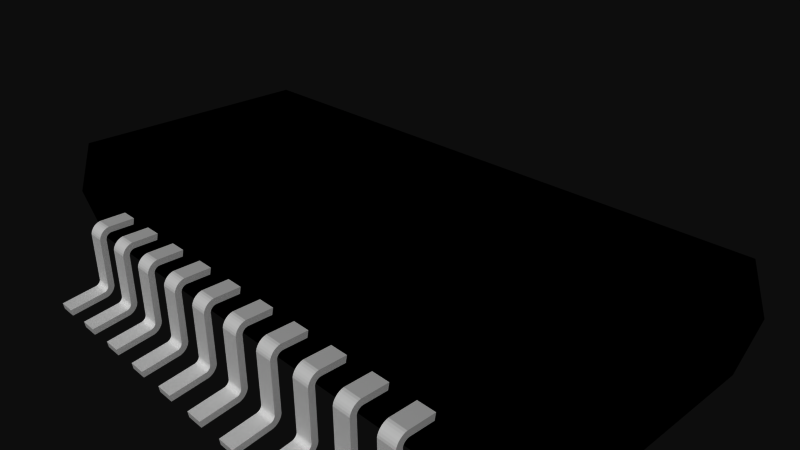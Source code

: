 # Source: ft231xs.blend  (saved by Blender 2.72.0; exported with 4.5.12 LTS)
import bpy
from mathutils import Matrix  # noqa: F401  (used for matrix-valued properties, if any)

bpy.ops.wm.read_factory_settings(use_empty=True)
scene = bpy.context.scene
scene.name = 'Scene'

# ---- collections
col_collection_1 = bpy.data.collections.new('Collection 1'); scene.collection.children.link(col_collection_1)

# ---- materials (node trees are filled in below, after node groups)
mat_pads = bpy.data.materials.new('pads')
mat_pads.alpha_threshold = 0.0
mat_pads.use_transparent_shadow = False
mat_pads.roughness = 0.5
mat_ic = bpy.data.materials.new('ic')
mat_ic.alpha_threshold = 0.0
mat_ic.use_transparent_shadow = False
mat_ic.diffuse_color = (0.0, 0.0, 0.0, 1.0)
mat_ic.specular_color = (0.1333, 0.1333, 0.1333)
mat_ic.roughness = 0.5

# ---- material node trees

# ---- world
world_world = bpy.data.worlds.new('World'); scene.world = world_world
world_world.color = (0.05088, 0.05088, 0.05088)
world_world.use_sun_shadow = False
world_world.sun_shadow_jitter_overblur = 0.0
world_world.cycles.sampling_method = 'MANUAL'
world_world.cycles.sample_map_resolution = 256

# ---- cameras
cam_camera = bpy.data.cameras.new('Camera')
cam_camera.clip_end = 100.0
cam_camera.lens = 35.0
cam_camera.sensor_width = 32.0
cam_camera.sensor_height = 18.0
cam_camera.ortho_scale = 7.314
cam_camera.dof.focus_distance = 0.0
cam_camera.dof.aperture_fstop = 128.0

# ---- meshes
me_ft231xs = bpy.data.meshes.new('ft231xs')
me_ft231xs.from_pydata([(-0.1905, -0.7104, 2.465), (-0.1905, -0.7964, 2.438), (-0.1905, -0.7051, 2.452), (-0.1905, -0.7859, 2.412), (-0.1905, -0.6978, 2.439), (-0.1905, -0.7713, 2.387), (-0.1905, -0.6887, 2.428), (-0.1905, -0.7529, 2.365), (-0.1905, -0.6779, 2.419), (-0.1905, -0.7313, 2.347), (-0.1905, -0.6657, 2.411), (-0.1905, -0.7071, 2.331), (-0.1905, -0.6525, 2.406), (-0.1905, -0.6807, 2.32), (-0.1905, -0.6387, 2.403), (-0.1905, -0.6529, 2.314), (-0.1905, -0.781, 2.959), (-0.1905, -0.8701, 2.946), (-0.4445, -0.6387, 2.403), (-0.4445, -0.6529, 2.314), (-0.4445, -0.6525, 2.406), (-0.4445, -0.6807, 2.32), (-0.4445, -0.6657, 2.411), (-0.4445, -0.7071, 2.331), (-0.4445, -0.6779, 2.419), (-0.4445, -0.7313, 2.347), (-0.4445, -0.6887, 2.428), (-0.4445, -0.7529, 2.365), (-0.4445, -0.6978, 2.439), (-0.4445, -0.7713, 2.387), (-0.4445, -0.7051, 2.452), (-0.4445, -0.7859, 2.412), (-0.4445, -0.7104, 2.465), (-0.4445, -0.7964, 2.438), (-0.1905, 0.1208, 2.221), (-0.1905, 0.1195, 2.237), (-0.1905, 0.2081, 2.253), (-0.1905, 0.1154, 2.252), (-0.1905, 0.2, 2.283), (-0.1905, 0.1088, 2.266), (-0.1905, 0.1867, 2.311), (-0.1905, 0.09977, 2.279), (-0.1905, 0.1687, 2.337), (-0.1905, 0.08867, 2.29), (-0.1905, 0.1465, 2.359), (-0.1905, 0.07582, 2.299), (-0.1905, 0.1208, 2.377), (-0.1905, 0.0616, 2.306), (-0.1905, 0.09239, 2.391), (-0.1905, 0.04645, 2.31), (-0.1905, 0.06208, 2.399), (-0.4445, 0.04645, 2.31), (-0.4445, 0.06208, 2.399), (-0.4445, 0.0616, 2.306), (-0.4445, 0.09239, 2.391), (-0.4445, 0.07582, 2.299), (-0.4445, 0.1208, 2.377), (-0.4445, 0.08867, 2.29), (-0.4445, 0.1465, 2.359), (-0.4445, 0.09977, 2.279), (-0.4445, 0.1687, 2.337), (-0.4445, 0.1088, 2.266), (-0.4445, 0.1867, 2.311), (-0.4445, 0.1154, 2.252), (-0.4445, 0.2, 2.283), (-0.4445, 0.1195, 2.237), (-0.4445, 0.2081, 2.253), (-0.4445, 0.1208, 2.221), (-0.4445, 0.2108, 1.805), (-0.4445, 0.1208, 1.805), (-0.4445, -0.781, 2.959), (-0.4445, -0.8701, 2.946), (-0.1905, 0.1208, 1.805), (-0.1905, 0.2108, 1.805), (0.4445, -0.7104, 2.465), (0.4445, -0.7964, 2.438), (0.4445, -0.7051, 2.452), (0.4445, -0.7859, 2.412), (0.4445, -0.6978, 2.439), (0.4445, -0.7713, 2.387), (0.4445, -0.6887, 2.428), (0.4445, -0.7529, 2.365), (0.4445, -0.6779, 2.419), (0.4445, -0.7313, 2.347), (0.4445, -0.6657, 2.411), (0.4445, -0.7071, 2.331), (0.4445, -0.6525, 2.406), (0.4445, -0.6807, 2.32), (0.4445, -0.6387, 2.403), (0.4445, -0.6529, 2.314), (0.4445, -0.781, 2.959), (0.4445, -0.8701, 2.946), (0.1905, -0.6387, 2.403), (0.1905, -0.6529, 2.314), (0.1905, -0.6525, 2.406), (0.1905, -0.6807, 2.32), (0.1905, -0.6657, 2.411), (0.1905, -0.7071, 2.331), (0.1905, -0.6779, 2.419), (0.1905, -0.7313, 2.347), (0.1905, -0.6887, 2.428), (0.1905, -0.7529, 2.365), (0.1905, -0.6978, 2.439), (0.1905, -0.7713, 2.387), (0.1905, -0.7051, 2.452), (0.1905, -0.7859, 2.412), (0.1905, -0.7104, 2.465), (0.1905, -0.7964, 2.438), (0.4445, 0.1208, 2.221), (0.4445, 0.1195, 2.237), (0.4445, 0.2081, 2.253), (0.4445, 0.1154, 2.252), (0.4445, 0.2, 2.283), (0.4445, 0.1088, 2.266), (0.4445, 0.1867, 2.311), (0.4445, 0.09977, 2.279), (0.4445, 0.1687, 2.337), (0.4445, 0.08867, 2.29), (0.4445, 0.1465, 2.359), (0.4445, 0.07582, 2.299), (0.4445, 0.1208, 2.377), (0.4445, 0.0616, 2.306), (0.4445, 0.09239, 2.391), (0.4445, 0.04645, 2.31), (0.4445, 0.06208, 2.399), (0.1905, 0.04645, 2.31), (0.1905, 0.06208, 2.399), (0.1905, 0.0616, 2.306), (0.1905, 0.09239, 2.391), (0.1905, 0.07582, 2.299), (0.1905, 0.1208, 2.377), (0.1905, 0.08867, 2.29), (0.1905, 0.1465, 2.359), (0.1905, 0.09977, 2.279), (0.1905, 0.1687, 2.337), (0.1905, 0.1088, 2.266), (0.1905, 0.1867, 2.311), (0.1905, 0.1154, 2.252), (0.1905, 0.2, 2.283), (0.1905, 0.1195, 2.237), (0.1905, 0.2081, 2.253), (0.1905, 0.1208, 2.221), (0.1905, 0.2108, 1.805), (0.1905, 0.1208, 1.805), (0.1905, -0.781, 2.959), (0.1905, -0.8701, 2.946), (0.4445, 0.1208, 1.805), (0.4445, 0.2108, 1.805), (1.079, -0.7104, 2.465), (1.079, -0.7964, 2.438), (1.079, -0.7051, 2.452), (1.079, -0.7859, 2.412), (1.079, -0.6978, 2.439), (1.079, -0.7713, 2.387), (1.079, -0.6887, 2.428), (1.079, -0.7529, 2.365), (1.079, -0.6779, 2.419), (1.079, -0.7313, 2.347), (1.079, -0.6657, 2.411), (1.079, -0.7071, 2.331), (1.079, -0.6525, 2.406), (1.079, -0.6807, 2.32), (1.079, -0.6387, 2.403), (1.079, -0.6529, 2.314), (1.079, -0.781, 2.959), (1.079, -0.8701, 2.946), (0.8255, -0.6387, 2.403), (0.8255, -0.6529, 2.314), (0.8255, -0.6525, 2.406), (0.8255, -0.6807, 2.32), (0.8255, -0.6657, 2.411), (0.8255, -0.7071, 2.331), (0.8255, -0.6779, 2.419), (0.8255, -0.7313, 2.347), (0.8255, -0.6887, 2.428), (0.8255, -0.7529, 2.365), (0.8255, -0.6978, 2.439), (0.8255, -0.7713, 2.387), (0.8255, -0.7051, 2.452), (0.8255, -0.7859, 2.412), (0.8255, -0.7104, 2.465), (0.8255, -0.7964, 2.438), (1.079, 0.1208, 2.221), (1.079, 0.1195, 2.237), (1.079, 0.2081, 2.253), (1.079, 0.1154, 2.252), (1.079, 0.2, 2.283), (1.079, 0.1088, 2.266), (1.079, 0.1867, 2.311), (1.079, 0.09977, 2.279), (1.079, 0.1687, 2.337), (1.079, 0.08867, 2.29), (1.079, 0.1465, 2.359), (1.079, 0.07582, 2.299), (1.079, 0.1208, 2.377), (1.079, 0.0616, 2.306), (1.079, 0.09239, 2.391), (1.079, 0.04645, 2.31), (1.079, 0.06208, 2.399), (0.8255, 0.04645, 2.31), (0.8255, 0.06208, 2.399), (0.8255, 0.0616, 2.306), (0.8255, 0.09239, 2.391), (0.8255, 0.07582, 2.299), (0.8255, 0.1208, 2.377), (0.8255, 0.08867, 2.29), (0.8255, 0.1465, 2.359), (0.8255, 0.09977, 2.279), (0.8255, 0.1687, 2.337), (0.8255, 0.1088, 2.266), (0.8255, 0.1867, 2.311), (0.8255, 0.1154, 2.252), (0.8255, 0.2, 2.283), (0.8255, 0.1195, 2.237), (0.8255, 0.2081, 2.253), (0.8255, 0.1208, 2.221), (0.8255, 0.2108, 1.805), (0.8255, 0.1208, 1.805), (0.8255, -0.781, 2.959), (0.8255, -0.8701, 2.946), (1.079, 0.1208, 1.805), (1.079, 0.2108, 1.805), (1.714, -0.7104, 2.465), (1.714, -0.7964, 2.438), (1.714, -0.7051, 2.452), (1.714, -0.7859, 2.412), (1.714, -0.6978, 2.439), (1.714, -0.7713, 2.387), (1.714, -0.6887, 2.428), (1.714, -0.7529, 2.365), (1.714, -0.6779, 2.419), (1.714, -0.7313, 2.347), (1.714, -0.6657, 2.411), (1.714, -0.7071, 2.331), (1.714, -0.6525, 2.406), (1.714, -0.6807, 2.32), (1.714, -0.6387, 2.403), (1.714, -0.6529, 2.314), (1.714, -0.781, 2.959), (1.714, -0.8701, 2.946), (1.46, -0.6387, 2.403), (1.46, -0.6529, 2.314), (1.46, -0.6525, 2.406), (1.46, -0.6807, 2.32), (1.46, -0.6657, 2.411), (1.46, -0.7071, 2.331), (1.46, -0.6779, 2.419), (1.46, -0.7313, 2.347), (1.46, -0.6887, 2.428), (1.46, -0.7529, 2.365), (1.46, -0.6978, 2.439), (1.46, -0.7713, 2.387), (1.46, -0.7051, 2.452), (1.46, -0.7859, 2.412), (1.46, -0.7104, 2.465), (1.46, -0.7964, 2.438), (1.714, 0.1208, 2.221), (1.714, 0.1195, 2.237), (1.714, 0.2081, 2.253), (1.714, 0.1154, 2.252), (1.714, 0.2, 2.283), (1.714, 0.1088, 2.266), (1.714, 0.1867, 2.311), (1.714, 0.09977, 2.279), (1.714, 0.1687, 2.337), (1.714, 0.08867, 2.29), (1.714, 0.1465, 2.359), (1.714, 0.07582, 2.299), (1.714, 0.1208, 2.377), (1.714, 0.0616, 2.306), (1.714, 0.09239, 2.391), (1.714, 0.04645, 2.31), (1.714, 0.06208, 2.399), (1.46, 0.04645, 2.31), (1.46, 0.06208, 2.399), (1.46, 0.0616, 2.306), (1.46, 0.09239, 2.391), (1.46, 0.07582, 2.299), (1.46, 0.1208, 2.377), (1.46, 0.08867, 2.29), (1.46, 0.1465, 2.359), (1.46, 0.09977, 2.279), (1.46, 0.1687, 2.337), (1.46, 0.1088, 2.266), (1.46, 0.1867, 2.311), (1.46, 0.1154, 2.252), (1.46, 0.2, 2.283), (1.46, 0.1195, 2.237), (1.46, 0.2081, 2.253), (1.46, 0.1208, 2.221), (1.46, 0.2108, 1.805), (1.46, 0.1208, 1.805), (1.46, -0.781, 2.959), (1.46, -0.8701, 2.946), (1.714, 0.1208, 1.805), (1.714, 0.2108, 1.805), (2.349, -0.7104, 2.465), (2.349, -0.7964, 2.438), (2.349, -0.7051, 2.452), (2.349, -0.7859, 2.412), (2.349, -0.6978, 2.439), (2.349, -0.7713, 2.387), (2.349, -0.6887, 2.428), (2.349, -0.7529, 2.365), (2.349, -0.6779, 2.419), (2.349, -0.7313, 2.347), (2.349, -0.6657, 2.411), (2.349, -0.7071, 2.331), (2.349, -0.6525, 2.406), (2.349, -0.6807, 2.32), (2.349, -0.6387, 2.403), (2.349, -0.6529, 2.314), (2.349, -0.781, 2.959), (2.349, -0.8701, 2.946), (2.095, -0.6387, 2.403), (2.095, -0.6529, 2.314), (2.095, -0.6525, 2.406), (2.095, -0.6807, 2.32), (2.095, -0.6657, 2.411), (2.095, -0.7071, 2.331), (2.095, -0.6779, 2.419), (2.095, -0.7313, 2.347), (2.095, -0.6887, 2.428), (2.095, -0.7529, 2.365), (2.095, -0.6978, 2.439), (2.095, -0.7713, 2.387), (2.095, -0.7051, 2.452), (2.095, -0.7859, 2.412), (2.095, -0.7104, 2.465), (2.095, -0.7964, 2.438), (2.349, 0.1208, 2.221), (2.349, 0.1195, 2.237), (2.349, 0.2081, 2.253), (2.349, 0.1154, 2.252), (2.349, 0.2, 2.283), (2.349, 0.1088, 2.266), (2.349, 0.1867, 2.311), (2.349, 0.09977, 2.279), (2.349, 0.1687, 2.337), (2.349, 0.08867, 2.29), (2.349, 0.1465, 2.359), (2.349, 0.07582, 2.299), (2.349, 0.1208, 2.377), (2.349, 0.0616, 2.306), (2.349, 0.09239, 2.391), (2.349, 0.04645, 2.31), (2.349, 0.06208, 2.399), (2.095, 0.04645, 2.31), (2.095, 0.06208, 2.399), (2.095, 0.0616, 2.306), (2.095, 0.09239, 2.391), (2.095, 0.07582, 2.299), (2.095, 0.1208, 2.377), (2.095, 0.08867, 2.29), (2.095, 0.1465, 2.359), (2.095, 0.09977, 2.279), (2.095, 0.1687, 2.337), (2.095, 0.1088, 2.266), (2.095, 0.1867, 2.311), (2.095, 0.1154, 2.252), (2.095, 0.2, 2.283), (2.095, 0.1195, 2.237), (2.095, 0.2081, 2.253), (2.095, 0.1208, 2.221), (2.095, 0.2108, 1.805), (2.095, 0.1208, 1.805), (2.095, -0.781, 2.959), (2.095, -0.8701, 2.946), (2.349, 0.1208, 1.805), (2.349, 0.2108, 1.805), (2.984, -0.7104, 2.465), (2.984, -0.7964, 2.438), (2.984, -0.7051, 2.452), (2.984, -0.7859, 2.412), (2.984, -0.6978, 2.439), (2.984, -0.7713, 2.387), (2.984, -0.6887, 2.428), (2.984, -0.7529, 2.365), (2.984, -0.6779, 2.419), (2.984, -0.7313, 2.347), (2.984, -0.6657, 2.411), (2.984, -0.7071, 2.331), (2.984, -0.6525, 2.406), (2.984, -0.6807, 2.32), (2.984, -0.6387, 2.403), (2.984, -0.6529, 2.314), (2.984, -0.781, 2.959), (2.984, -0.8701, 2.946), (2.73, -0.6387, 2.403), (2.73, -0.6529, 2.314), (2.73, -0.6525, 2.406), (2.73, -0.6807, 2.32), (2.73, -0.6657, 2.411), (2.73, -0.7071, 2.331), (2.73, -0.6779, 2.419), (2.73, -0.7313, 2.347), (2.73, -0.6887, 2.428), (2.73, -0.7529, 2.365), (2.73, -0.6978, 2.439), (2.73, -0.7713, 2.387), (2.73, -0.7051, 2.452), (2.73, -0.7859, 2.412), (2.73, -0.7104, 2.465), (2.73, -0.7964, 2.438), (2.984, 0.1208, 2.221), (2.984, 0.1195, 2.237), (2.984, 0.2081, 2.253), (2.984, 0.1154, 2.252), (2.984, 0.2, 2.283), (2.984, 0.1088, 2.266), (2.984, 0.1867, 2.311), (2.984, 0.09977, 2.279), (2.984, 0.1687, 2.337), (2.984, 0.08867, 2.29), (2.984, 0.1465, 2.359), (2.984, 0.07582, 2.299), (2.984, 0.1208, 2.377), (2.984, 0.0616, 2.306), (2.984, 0.09239, 2.391), (2.984, 0.04645, 2.31), (2.984, 0.06208, 2.399), (2.73, 0.04645, 2.31), (2.73, 0.06208, 2.399), (2.73, 0.0616, 2.306), (2.73, 0.09239, 2.391), (2.73, 0.07582, 2.299), (2.73, 0.1208, 2.377), (2.73, 0.08867, 2.29), (2.73, 0.1465, 2.359), (2.73, 0.09977, 2.279), (2.73, 0.1687, 2.337), (2.73, 0.1088, 2.266), (2.73, 0.1867, 2.311), (2.73, 0.1154, 2.252), (2.73, 0.2, 2.283), (2.73, 0.1195, 2.237), (2.73, 0.2081, 2.253), (2.73, 0.1208, 2.221), (2.73, 0.2108, 1.805), (2.73, 0.1208, 1.805), (2.73, -0.781, 2.959), (2.73, -0.8701, 2.946), (2.984, 0.1208, 1.805), (2.984, 0.2108, 1.805), (-0.8255, -0.7104, 2.465), (-0.8255, -0.7964, 2.438), (-0.8255, -0.7051, 2.452), (-0.8255, -0.7859, 2.412), (-0.8255, -0.6978, 2.439), (-0.8255, -0.7713, 2.387), (-0.8255, -0.6887, 2.428), (-0.8255, -0.7529, 2.365), (-0.8255, -0.6779, 2.419), (-0.8255, -0.7313, 2.347), (-0.8255, -0.6657, 2.411), (-0.8255, -0.7071, 2.331), (-0.8255, -0.6525, 2.406), (-0.8255, -0.6807, 2.32), (-0.8255, -0.6387, 2.403), (-0.8255, -0.6529, 2.314), (-0.8255, -0.781, 2.959), (-0.8255, -0.8701, 2.946), (-1.079, -0.6387, 2.403), (-1.079, -0.6529, 2.314), (-1.079, -0.6525, 2.406), (-1.079, -0.6807, 2.32), (-1.079, -0.6657, 2.411), (-1.079, -0.7071, 2.331), (-1.079, -0.6779, 2.419), (-1.079, -0.7313, 2.347), (-1.079, -0.6887, 2.428), (-1.079, -0.7529, 2.365), (-1.079, -0.6978, 2.439), (-1.079, -0.7713, 2.387), (-1.079, -0.7051, 2.452), (-1.079, -0.7859, 2.412), (-1.079, -0.7104, 2.465), (-1.079, -0.7964, 2.438), (-0.8255, 0.1208, 2.221), (-0.8255, 0.1195, 2.237), (-0.8255, 0.2081, 2.253), (-0.8255, 0.1154, 2.252), (-0.8255, 0.2, 2.283), (-0.8255, 0.1088, 2.266), (-0.8255, 0.1867, 2.311), (-0.8255, 0.09977, 2.279), (-0.8255, 0.1687, 2.337), (-0.8255, 0.08867, 2.29), (-0.8255, 0.1465, 2.359), (-0.8255, 0.07582, 2.299), (-0.8255, 0.1208, 2.377), (-0.8255, 0.0616, 2.306), (-0.8255, 0.09239, 2.391), (-0.8255, 0.04645, 2.31), (-0.8255, 0.06208, 2.399), (-1.079, 0.04645, 2.31), (-1.079, 0.06208, 2.399), (-1.079, 0.0616, 2.306), (-1.079, 0.09239, 2.391), (-1.079, 0.07582, 2.299), (-1.079, 0.1208, 2.377), (-1.079, 0.08867, 2.29), (-1.079, 0.1465, 2.359), (-1.079, 0.09977, 2.279), (-1.079, 0.1687, 2.337), (-1.079, 0.1088, 2.266), (-1.079, 0.1867, 2.311), (-1.079, 0.1154, 2.252), (-1.079, 0.2, 2.283), (-1.079, 0.1195, 2.237), (-1.079, 0.2081, 2.253), (-1.079, 0.1208, 2.221), (-1.079, 0.2108, 1.805), (-1.079, 0.1208, 1.805), (-1.079, -0.781, 2.959), (-1.079, -0.8701, 2.946), (-0.8255, 0.1208, 1.805), (-0.8255, 0.2108, 1.805), (-1.461, -0.7104, 2.465), (-1.461, -0.7964, 2.438), (-1.461, -0.7051, 2.452), (-1.461, -0.7859, 2.412), (-1.461, -0.6978, 2.439), (-1.461, -0.7713, 2.387), (-1.461, -0.6887, 2.428), (-1.461, -0.7529, 2.365), (-1.461, -0.6779, 2.419), (-1.461, -0.7313, 2.347), (-1.461, -0.6657, 2.411), (-1.461, -0.7071, 2.331), (-1.461, -0.6525, 2.406), (-1.461, -0.6807, 2.32), (-1.461, -0.6387, 2.403), (-1.461, -0.6529, 2.314), (-1.461, -0.781, 2.959), (-1.461, -0.8701, 2.946), (-1.715, -0.6387, 2.403), (-1.715, -0.6529, 2.314), (-1.715, -0.6525, 2.406), (-1.715, -0.6807, 2.32), (-1.715, -0.6657, 2.411), (-1.715, -0.7071, 2.331), (-1.715, -0.6779, 2.419), (-1.715, -0.7313, 2.347), (-1.715, -0.6887, 2.428), (-1.715, -0.7529, 2.365), (-1.715, -0.6978, 2.439), (-1.715, -0.7713, 2.387), (-1.715, -0.7051, 2.452), (-1.715, -0.7859, 2.412), (-1.715, -0.7104, 2.465), (-1.715, -0.7964, 2.438), (-1.461, 0.1208, 2.221), (-1.461, 0.1195, 2.237), (-1.461, 0.2081, 2.253), (-1.461, 0.1154, 2.252), (-1.461, 0.2, 2.283), (-1.461, 0.1088, 2.266), (-1.461, 0.1867, 2.311), (-1.461, 0.09977, 2.279), (-1.461, 0.1687, 2.337), (-1.461, 0.08867, 2.29), (-1.461, 0.1465, 2.359), (-1.461, 0.07582, 2.299), (-1.461, 0.1208, 2.377), (-1.461, 0.0616, 2.306), (-1.461, 0.09239, 2.391), (-1.461, 0.04645, 2.31), (-1.461, 0.06208, 2.399), (-1.715, 0.04645, 2.31), (-1.715, 0.06208, 2.399), (-1.715, 0.0616, 2.306), (-1.715, 0.09239, 2.391), (-1.715, 0.07582, 2.299), (-1.715, 0.1208, 2.377), (-1.715, 0.08867, 2.29), (-1.715, 0.1465, 2.359), (-1.715, 0.09977, 2.279), (-1.715, 0.1687, 2.337), (-1.715, 0.1088, 2.266), (-1.715, 0.1867, 2.311), (-1.715, 0.1154, 2.252), (-1.715, 0.2, 2.283), (-1.715, 0.1195, 2.237), (-1.715, 0.2081, 2.253), (-1.715, 0.1208, 2.221), (-1.715, 0.2108, 1.805), (-1.715, 0.1208, 1.805), (-1.715, -0.781, 2.959), (-1.715, -0.8701, 2.946), (-1.461, 0.1208, 1.805), (-1.461, 0.2108, 1.805), (-2.095, -0.7104, 2.465), (-2.095, -0.7964, 2.438), (-2.095, -0.7051, 2.452), (-2.095, -0.7859, 2.412), (-2.095, -0.6978, 2.439), (-2.095, -0.7713, 2.387), (-2.095, -0.6887, 2.428), (-2.095, -0.7529, 2.365), (-2.095, -0.6779, 2.419), (-2.095, -0.7313, 2.347), (-2.095, -0.6657, 2.411), (-2.095, -0.7071, 2.331), (-2.095, -0.6525, 2.406), (-2.095, -0.6807, 2.32), (-2.095, -0.6387, 2.403), (-2.095, -0.6529, 2.314), (-2.095, -0.781, 2.959), (-2.095, -0.8701, 2.946), (-2.35, -0.6387, 2.403), (-2.35, -0.6529, 2.314), (-2.35, -0.6525, 2.406), (-2.35, -0.6807, 2.32), (-2.35, -0.6657, 2.411), (-2.35, -0.7071, 2.331), (-2.35, -0.6779, 2.419), (-2.35, -0.7313, 2.347), (-2.35, -0.6887, 2.428), (-2.35, -0.7529, 2.365), (-2.35, -0.6978, 2.439), (-2.35, -0.7713, 2.387), (-2.35, -0.7051, 2.452), (-2.35, -0.7859, 2.412), (-2.35, -0.7104, 2.465), (-2.35, -0.7964, 2.438), (-2.095, 0.1208, 2.221), (-2.095, 0.1195, 2.237), (-2.095, 0.2081, 2.253), (-2.095, 0.1154, 2.252), (-2.095, 0.2, 2.283), (-2.095, 0.1088, 2.266), (-2.095, 0.1867, 2.311), (-2.095, 0.09977, 2.279), (-2.095, 0.1687, 2.337), (-2.095, 0.08867, 2.29), (-2.095, 0.1465, 2.359), (-2.095, 0.07582, 2.299), (-2.095, 0.1208, 2.377), (-2.095, 0.0616, 2.306), (-2.095, 0.09239, 2.391), (-2.095, 0.04645, 2.31), (-2.095, 0.06208, 2.399), (-2.35, 0.04645, 2.31), (-2.35, 0.06208, 2.399), (-2.35, 0.0616, 2.306), (-2.35, 0.09239, 2.391), (-2.35, 0.07582, 2.299), (-2.35, 0.1208, 2.377), (-2.35, 0.08867, 2.29), (-2.35, 0.1465, 2.359), (-2.35, 0.09977, 2.279), (-2.35, 0.1687, 2.337), (-2.35, 0.1088, 2.266), (-2.35, 0.1867, 2.311), (-2.35, 0.1154, 2.252), (-2.35, 0.2, 2.283), (-2.35, 0.1195, 2.237), (-2.35, 0.2081, 2.253), (-2.35, 0.1208, 2.221), (-2.35, 0.2108, 1.805), (-2.35, 0.1208, 1.805), (-2.35, -0.781, 2.959), (-2.35, -0.8701, 2.946), (-2.095, 0.1208, 1.805), (-2.095, 0.2108, 1.805), (-2.731, -0.7104, 2.465), (-2.731, -0.7964, 2.438), (-2.731, -0.7051, 2.452), (-2.731, -0.7859, 2.412), (-2.731, -0.6978, 2.439), (-2.731, -0.7713, 2.387), (-2.731, -0.6887, 2.428), (-2.731, -0.7529, 2.365), (-2.731, -0.6779, 2.419), (-2.731, -0.7313, 2.347), (-2.731, -0.6657, 2.411), (-2.731, -0.7071, 2.331), (-2.731, -0.6525, 2.406), (-2.731, -0.6807, 2.32), (-2.731, -0.6387, 2.403), (-2.731, -0.6529, 2.314), (-2.731, -0.781, 2.959), (-2.731, -0.8701, 2.946), (-2.984, -0.6387, 2.403), (-2.984, -0.6529, 2.314), (-2.984, -0.6525, 2.406), (-2.984, -0.6807, 2.32), (-2.984, -0.6657, 2.411), (-2.984, -0.7071, 2.331), (-2.984, -0.6779, 2.419), (-2.984, -0.7313, 2.347), (-2.984, -0.6887, 2.428), (-2.984, -0.7529, 2.365), (-2.984, -0.6978, 2.439), (-2.984, -0.7713, 2.387), (-2.984, -0.7051, 2.452), (-2.984, -0.7859, 2.412), (-2.984, -0.7104, 2.465), (-2.984, -0.7964, 2.438), (-2.731, 0.1208, 2.221), (-2.731, 0.1195, 2.237), (-2.731, 0.2081, 2.253), (-2.731, 0.1154, 2.252), (-2.731, 0.2, 2.283), (-2.731, 0.1088, 2.266), (-2.731, 0.1867, 2.311), (-2.731, 0.09977, 2.279), (-2.731, 0.1687, 2.337), (-2.731, 0.08867, 2.29), (-2.731, 0.1465, 2.359), (-2.731, 0.07582, 2.299), (-2.731, 0.1208, 2.377), (-2.731, 0.0616, 2.306), (-2.731, 0.09239, 2.391), (-2.731, 0.04645, 2.31), (-2.731, 0.06208, 2.399), (-2.984, 0.04645, 2.31), (-2.984, 0.06208, 2.399), (-2.984, 0.0616, 2.306), (-2.984, 0.09239, 2.391), (-2.984, 0.07582, 2.299), (-2.984, 0.1208, 2.377), (-2.984, 0.08867, 2.29), (-2.984, 0.1465, 2.359), (-2.984, 0.09977, 2.279), (-2.984, 0.1687, 2.337), (-2.984, 0.1088, 2.266), (-2.984, 0.1867, 2.311), (-2.984, 0.1154, 2.252), (-2.984, 0.2, 2.283), (-2.984, 0.1195, 2.237), (-2.984, 0.2081, 2.253), (-2.984, 0.1208, 2.221), (-2.984, 0.2108, 1.805), (-2.984, 0.1208, 1.805), (-2.984, -0.781, 2.959), (-2.984, -0.8701, 2.946), (-2.731, 0.1208, 1.805), (-2.731, 0.2108, 1.805), (-0.1905, -0.6387, -2.403), (-0.1905, -0.6529, -2.314), (-0.1905, -0.6525, -2.406), (-0.1905, -0.6807, -2.32), (-0.1905, -0.6657, -2.411), (-0.1905, -0.7071, -2.331), (-0.1905, -0.6779, -2.419), (-0.1905, -0.7313, -2.347), (-0.1905, -0.6887, -2.428), (-0.1905, -0.7529, -2.365), (-0.1905, -0.6978, -2.439), (-0.1905, -0.7713, -2.387), (-0.1905, -0.7051, -2.452), (-0.1905, -0.7859, -2.412), (-0.1905, -0.7104, -2.465), (-0.1905, -0.7964, -2.438), (-0.4445, -0.7104, -2.465), (-0.4445, -0.7964, -2.438), (-0.4445, -0.7051, -2.452), (-0.4445, -0.7859, -2.412), (-0.4445, -0.6978, -2.439), (-0.4445, -0.7713, -2.387), (-0.4445, -0.6887, -2.428), (-0.4445, -0.7529, -2.365), (-0.4445, -0.6779, -2.419), (-0.4445, -0.7313, -2.347), (-0.4445, -0.6657, -2.411), (-0.4445, -0.7071, -2.331), (-0.4445, -0.6525, -2.406), (-0.4445, -0.6807, -2.32), (-0.4445, -0.6387, -2.403), (-0.4445, -0.6529, -2.314), (-0.4445, -0.781, -2.959), (-0.4445, -0.8701, -2.946), (-0.1905, 0.04645, -2.31), (-0.1905, 0.06208, -2.399), (-0.1905, 0.0616, -2.306), (-0.1905, 0.09239, -2.391), (-0.1905, 0.07582, -2.299), (-0.1905, 0.1208, -2.377), (-0.1905, 0.08867, -2.29), (-0.1905, 0.1465, -2.359), (-0.1905, 0.09977, -2.279), (-0.1905, 0.1687, -2.337), (-0.1905, 0.1088, -2.266), (-0.1905, 0.1867, -2.311), (-0.1905, 0.1154, -2.252), (-0.1905, 0.2, -2.283), (-0.1905, 0.1195, -2.237), (-0.1905, 0.2081, -2.253), (-0.1905, 0.2108, -1.805), (-0.1905, 0.1208, -1.805), (-0.4445, 0.1195, -2.237), (-0.4445, 0.2081, -2.253), (-0.4445, 0.1154, -2.252), (-0.4445, 0.2, -2.283), (-0.4445, 0.1088, -2.266), (-0.4445, 0.1867, -2.311), (-0.4445, 0.09977, -2.279), (-0.4445, 0.1687, -2.337), (-0.4445, 0.08867, -2.29), (-0.4445, 0.1465, -2.359), (-0.4445, 0.07582, -2.299), (-0.4445, 0.1208, -2.377), (-0.4445, 0.0616, -2.306), (-0.4445, 0.09239, -2.391), (-0.4445, 0.04645, -2.31), (-0.4445, 0.06208, -2.399), (-0.4445, 0.1208, -1.805), (-0.4445, 0.2108, -1.805), (-0.1905, -0.8701, -2.946), (-0.1905, -0.781, -2.959), (-0.8255, -0.6387, -2.403), (-0.8255, -0.6529, -2.314), (-0.8255, -0.6525, -2.406), (-0.8255, -0.6807, -2.32), (-0.8255, -0.6657, -2.411), (-0.8255, -0.7071, -2.331), (-0.8255, -0.6779, -2.419), (-0.8255, -0.7313, -2.347), (-0.8255, -0.6887, -2.428), (-0.8255, -0.7529, -2.365), (-0.8255, -0.6978, -2.439), (-0.8255, -0.7713, -2.387), (-0.8255, -0.7051, -2.452), (-0.8255, -0.7859, -2.412), (-0.8255, -0.7104, -2.465), (-0.8255, -0.7964, -2.438), (-1.079, -0.7104, -2.465), (-1.079, -0.7964, -2.438), (-1.079, -0.7051, -2.452), (-1.079, -0.7859, -2.412), (-1.079, -0.6978, -2.439), (-1.079, -0.7713, -2.387), (-1.079, -0.6887, -2.428), (-1.079, -0.7529, -2.365), (-1.079, -0.6779, -2.419), (-1.079, -0.7313, -2.347), (-1.079, -0.6657, -2.411), (-1.079, -0.7071, -2.331), (-1.079, -0.6525, -2.406), (-1.079, -0.6807, -2.32), (-1.079, -0.6387, -2.403), (-1.079, -0.6529, -2.314), (-1.079, -0.781, -2.959), (-1.079, -0.8701, -2.946), (-0.8255, 0.04645, -2.31), (-0.8255, 0.06208, -2.399), (-0.8255, 0.0616, -2.306), (-0.8255, 0.09239, -2.391), (-0.8255, 0.07582, -2.299), (-0.8255, 0.1208, -2.377), (-0.8255, 0.08867, -2.29), (-0.8255, 0.1465, -2.359), (-0.8255, 0.09977, -2.279), (-0.8255, 0.1687, -2.337), (-0.8255, 0.1088, -2.266), (-0.8255, 0.1867, -2.311), (-0.8255, 0.1154, -2.252), (-0.8255, 0.2, -2.283), (-0.8255, 0.1195, -2.237), (-0.8255, 0.2081, -2.253), (-0.8255, 0.2108, -1.805), (-0.8255, 0.1208, -1.805), (-1.079, 0.1195, -2.237), (-1.079, 0.2081, -2.253), (-1.079, 0.1154, -2.252), (-1.079, 0.2, -2.283), (-1.079, 0.1088, -2.266), (-1.079, 0.1867, -2.311), (-1.079, 0.09977, -2.279), (-1.079, 0.1687, -2.337), (-1.079, 0.08867, -2.29), (-1.079, 0.1465, -2.359), (-1.079, 0.07582, -2.299), (-1.079, 0.1208, -2.377), (-1.079, 0.0616, -2.306), (-1.079, 0.09239, -2.391), (-1.079, 0.04645, -2.31), (-1.079, 0.06208, -2.399), (-1.079, 0.1208, -1.805), (-1.079, 0.2108, -1.805), (-0.8255, -0.8701, -2.946), (-0.8255, -0.781, -2.959), (-1.461, -0.6387, -2.403), (-1.461, -0.6529, -2.314), (-1.461, -0.6525, -2.406), (-1.461, -0.6807, -2.32), (-1.461, -0.6657, -2.411), (-1.461, -0.7071, -2.331), (-1.461, -0.6779, -2.419), (-1.461, -0.7313, -2.347), (-1.461, -0.6887, -2.428), (-1.461, -0.7529, -2.365), (-1.461, -0.6978, -2.439), (-1.461, -0.7713, -2.387), (-1.461, -0.7051, -2.452), (-1.461, -0.7859, -2.412), (-1.461, -0.7104, -2.465), (-1.461, -0.7964, -2.438), (-1.715, -0.7104, -2.465), (-1.715, -0.7964, -2.438), (-1.715, -0.7051, -2.452), (-1.715, -0.7859, -2.412), (-1.715, -0.6978, -2.439), (-1.715, -0.7713, -2.387), (-1.715, -0.6887, -2.428), (-1.715, -0.7529, -2.365), (-1.715, -0.6779, -2.419), (-1.715, -0.7313, -2.347), (-1.715, -0.6657, -2.411), (-1.715, -0.7071, -2.331), (-1.715, -0.6525, -2.406), (-1.715, -0.6807, -2.32), (-1.715, -0.6387, -2.403), (-1.715, -0.6529, -2.314), (-1.715, -0.781, -2.959), (-1.715, -0.8701, -2.946), (-1.461, 0.04645, -2.31), (-1.461, 0.06208, -2.399), (-1.461, 0.0616, -2.306), (-1.461, 0.09239, -2.391), (-1.461, 0.07582, -2.299), (-1.461, 0.1208, -2.377), (-1.461, 0.08867, -2.29), (-1.461, 0.1465, -2.359), (-1.461, 0.09977, -2.279), (-1.461, 0.1687, -2.337), (-1.461, 0.1088, -2.266), (-1.461, 0.1867, -2.311), (-1.461, 0.1154, -2.252), (-1.461, 0.2, -2.283), (-1.461, 0.1195, -2.237), (-1.461, 0.2081, -2.253), (-1.461, 0.2108, -1.805), (-1.461, 0.1208, -1.805), (-1.715, 0.1195, -2.237), (-1.715, 0.2081, -2.253), (-1.715, 0.1154, -2.252), (-1.715, 0.2, -2.283), (-1.715, 0.1088, -2.266), (-1.715, 0.1867, -2.311), (-1.715, 0.09977, -2.279), (-1.715, 0.1687, -2.337), (-1.715, 0.08867, -2.29), (-1.715, 0.1465, -2.359), (-1.715, 0.07582, -2.299), (-1.715, 0.1208, -2.377), (-1.715, 0.0616, -2.306), (-1.715, 0.09239, -2.391), (-1.715, 0.04645, -2.31), (-1.715, 0.06208, -2.399), (-1.715, 0.1208, -1.805), (-1.715, 0.2108, -1.805), (-1.461, -0.8701, -2.946), (-1.461, -0.781, -2.959), (-2.095, -0.6387, -2.403), (-2.095, -0.6529, -2.314), (-2.095, -0.6525, -2.406), (-2.095, -0.6807, -2.32), (-2.095, -0.6657, -2.411), (-2.095, -0.7071, -2.331), (-2.095, -0.6779, -2.419), (-2.095, -0.7313, -2.347), (-2.095, -0.6887, -2.428), (-2.095, -0.7529, -2.365), (-2.095, -0.6978, -2.439), (-2.095, -0.7713, -2.387), (-2.095, -0.7051, -2.452), (-2.095, -0.7859, -2.412), (-2.095, -0.7104, -2.465), (-2.095, -0.7964, -2.438), (-2.35, -0.7104, -2.465), (-2.35, -0.7964, -2.438), (-2.35, -0.7051, -2.452), (-2.35, -0.7859, -2.412), (-2.35, -0.6978, -2.439), (-2.35, -0.7713, -2.387), (-2.35, -0.6887, -2.428), (-2.35, -0.7529, -2.365), (-2.35, -0.6779, -2.419), (-2.35, -0.7313, -2.347), (-2.35, -0.6657, -2.411), (-2.35, -0.7071, -2.331), (-2.35, -0.6525, -2.406), (-2.35, -0.6807, -2.32), (-2.35, -0.6387, -2.403), (-2.35, -0.6529, -2.314), (-2.35, -0.781, -2.959), (-2.35, -0.8701, -2.946), (-2.095, 0.04645, -2.31), (-2.095, 0.06208, -2.399), (-2.095, 0.0616, -2.306), (-2.095, 0.09239, -2.391), (-2.095, 0.07582, -2.299), (-2.095, 0.1208, -2.377), (-2.095, 0.08867, -2.29), (-2.095, 0.1465, -2.359), (-2.095, 0.09977, -2.279), (-2.095, 0.1687, -2.337), (-2.095, 0.1088, -2.266), (-2.095, 0.1867, -2.311), (-2.095, 0.1154, -2.252), (-2.095, 0.2, -2.283), (-2.095, 0.1195, -2.237), (-2.095, 0.2081, -2.253), (-2.095, 0.2108, -1.805), (-2.095, 0.1208, -1.805), (-2.35, 0.1195, -2.237), (-2.35, 0.2081, -2.253), (-2.35, 0.1154, -2.252), (-2.35, 0.2, -2.283), (-2.35, 0.1088, -2.266), (-2.35, 0.1867, -2.311), (-2.35, 0.09977, -2.279), (-2.35, 0.1687, -2.337), (-2.35, 0.08867, -2.29), (-2.35, 0.1465, -2.359), (-2.35, 0.07582, -2.299), (-2.35, 0.1208, -2.377), (-2.35, 0.0616, -2.306), (-2.35, 0.09239, -2.391), (-2.35, 0.04645, -2.31), (-2.35, 0.06208, -2.399), (-2.35, 0.1208, -1.805), (-2.35, 0.2108, -1.805), (-2.095, -0.8701, -2.946), (-2.095, -0.781, -2.959), (-2.731, -0.6387, -2.403), (-2.731, -0.6529, -2.314), (-2.731, -0.6525, -2.406), (-2.731, -0.6807, -2.32), (-2.731, -0.6657, -2.411), (-2.731, -0.7071, -2.331), (-2.731, -0.6779, -2.419), (-2.731, -0.7313, -2.347), (-2.731, -0.6887, -2.428), (-2.731, -0.7529, -2.365), (-2.731, -0.6978, -2.439), (-2.731, -0.7713, -2.387), (-2.731, -0.7051, -2.452), (-2.731, -0.7859, -2.412), (-2.731, -0.7104, -2.465), (-2.731, -0.7964, -2.438), (-2.984, -0.7104, -2.465), (-2.984, -0.7964, -2.438), (-2.984, -0.7051, -2.452), (-2.984, -0.7859, -2.412), (-2.984, -0.6978, -2.439), (-2.984, -0.7713, -2.387), (-2.984, -0.6887, -2.428), (-2.984, -0.7529, -2.365), (-2.984, -0.6779, -2.419), (-2.984, -0.7313, -2.347), (-2.984, -0.6657, -2.411), (-2.984, -0.7071, -2.331), (-2.984, -0.6525, -2.406), (-2.984, -0.6807, -2.32), (-2.984, -0.6387, -2.403), (-2.984, -0.6529, -2.314), (-2.984, -0.781, -2.959), (-2.984, -0.8701, -2.946), (-2.731, 0.04645, -2.31), (-2.731, 0.06208, -2.399), (-2.731, 0.0616, -2.306), (-2.731, 0.09239, -2.391), (-2.731, 0.07582, -2.299), (-2.731, 0.1208, -2.377), (-2.731, 0.08867, -2.29), (-2.731, 0.1465, -2.359), (-2.731, 0.09977, -2.279), (-2.731, 0.1687, -2.337), (-2.731, 0.1088, -2.266), (-2.731, 0.1867, -2.311), (-2.731, 0.1154, -2.252), (-2.731, 0.2, -2.283), (-2.731, 0.1195, -2.237), (-2.731, 0.2081, -2.253), (-2.731, 0.2108, -1.805), (-2.731, 0.1208, -1.805), (-2.984, 0.1195, -2.237), (-2.984, 0.2081, -2.253), (-2.984, 0.1154, -2.252), (-2.984, 0.2, -2.283), (-2.984, 0.1088, -2.266), (-2.984, 0.1867, -2.311), (-2.984, 0.09977, -2.279), (-2.984, 0.1687, -2.337), (-2.984, 0.08867, -2.29), (-2.984, 0.1465, -2.359), (-2.984, 0.07582, -2.299), (-2.984, 0.1208, -2.377), (-2.984, 0.0616, -2.306), (-2.984, 0.09239, -2.391), (-2.984, 0.04645, -2.31), (-2.984, 0.06208, -2.399), (-2.984, 0.1208, -1.805), (-2.984, 0.2108, -1.805), (-2.731, -0.8701, -2.946), (-2.731, -0.781, -2.959), (0.4445, -0.6387, -2.403), (0.4445, -0.6529, -2.314), (0.4445, -0.6525, -2.406), (0.4445, -0.6807, -2.32), (0.4445, -0.6657, -2.411), (0.4445, -0.7071, -2.331), (0.4445, -0.6779, -2.419), (0.4445, -0.7313, -2.347), (0.4445, -0.6887, -2.428), (0.4445, -0.7529, -2.365), (0.4445, -0.6978, -2.439), (0.4445, -0.7713, -2.387), (0.4445, -0.7051, -2.452), (0.4445, -0.7859, -2.412), (0.4445, -0.7104, -2.465), (0.4445, -0.7964, -2.438), (0.1905, -0.7104, -2.465), (0.1905, -0.7964, -2.438), (0.1905, -0.7051, -2.452), (0.1905, -0.7859, -2.412), (0.1905, -0.6978, -2.439), (0.1905, -0.7713, -2.387), (0.1905, -0.6887, -2.428), (0.1905, -0.7529, -2.365), (0.1905, -0.6779, -2.419), (0.1905, -0.7313, -2.347), (0.1905, -0.6657, -2.411), (0.1905, -0.7071, -2.331), (0.1905, -0.6525, -2.406), (0.1905, -0.6807, -2.32), (0.1905, -0.6387, -2.403), (0.1905, -0.6529, -2.314), (0.1905, -0.781, -2.959), (0.1905, -0.8701, -2.946), (0.4445, 0.04645, -2.31), (0.4445, 0.06208, -2.399), (0.4445, 0.0616, -2.306), (0.4445, 0.09239, -2.391), (0.4445, 0.07582, -2.299), (0.4445, 0.1208, -2.377), (0.4445, 0.08867, -2.29), (0.4445, 0.1465, -2.359), (0.4445, 0.09977, -2.279), (0.4445, 0.1687, -2.337), (0.4445, 0.1088, -2.266), (0.4445, 0.1867, -2.311), (0.4445, 0.1154, -2.252), (0.4445, 0.2, -2.283), (0.4445, 0.1195, -2.237), (0.4445, 0.2081, -2.253), (0.4445, 0.2108, -1.805), (0.4445, 0.1208, -1.805), (0.1905, 0.1195, -2.237), (0.1905, 0.2081, -2.253), (0.1905, 0.1154, -2.252), (0.1905, 0.2, -2.283), (0.1905, 0.1088, -2.266), (0.1905, 0.1867, -2.311), (0.1905, 0.09977, -2.279), (0.1905, 0.1687, -2.337), (0.1905, 0.08867, -2.29), (0.1905, 0.1465, -2.359), (0.1905, 0.07582, -2.299), (0.1905, 0.1208, -2.377), (0.1905, 0.0616, -2.306), (0.1905, 0.09239, -2.391), (0.1905, 0.04645, -2.31), (0.1905, 0.06208, -2.399), (0.1905, 0.1208, -1.805), (0.1905, 0.2108, -1.805), (0.4445, -0.8701, -2.946), (0.4445, -0.781, -2.959), (1.079, -0.6387, -2.403), (1.079, -0.6529, -2.314), (1.079, -0.6525, -2.406), (1.079, -0.6807, -2.32), (1.079, -0.6657, -2.411), (1.079, -0.7071, -2.331), (1.079, -0.6779, -2.419), (1.079, -0.7313, -2.347), (1.079, -0.6887, -2.428), (1.079, -0.7529, -2.365), (1.079, -0.6978, -2.439), (1.079, -0.7713, -2.387), (1.079, -0.7051, -2.452), (1.079, -0.7859, -2.412), (1.079, -0.7104, -2.465), (1.079, -0.7964, -2.438), (0.8255, -0.7104, -2.465), (0.8255, -0.7964, -2.438), (0.8255, -0.7051, -2.452), (0.8255, -0.7859, -2.412), (0.8255, -0.6978, -2.439), (0.8255, -0.7713, -2.387), (0.8255, -0.6887, -2.428), (0.8255, -0.7529, -2.365), (0.8255, -0.6779, -2.419), (0.8255, -0.7313, -2.347), (0.8255, -0.6657, -2.411), (0.8255, -0.7071, -2.331), (0.8255, -0.6525, -2.406), (0.8255, -0.6807, -2.32), (0.8255, -0.6387, -2.403), (0.8255, -0.6529, -2.314), (0.8255, -0.781, -2.959), (0.8255, -0.8701, -2.946), (1.079, 0.04645, -2.31), (1.079, 0.06208, -2.399), (1.079, 0.0616, -2.306), (1.079, 0.09239, -2.391), (1.079, 0.07582, -2.299), (1.079, 0.1208, -2.377), (1.079, 0.08867, -2.29), (1.079, 0.1465, -2.359), (1.079, 0.09977, -2.279), (1.079, 0.1687, -2.337), (1.079, 0.1088, -2.266), (1.079, 0.1867, -2.311), (1.079, 0.1154, -2.252), (1.079, 0.2, -2.283), (1.079, 0.1195, -2.237), (1.079, 0.2081, -2.253), (1.079, 0.2108, -1.805), (1.079, 0.1208, -1.805), (0.8255, 0.1195, -2.237), (0.8255, 0.2081, -2.253), (0.8255, 0.1154, -2.252), (0.8255, 0.2, -2.283), (0.8255, 0.1088, -2.266), (0.8255, 0.1867, -2.311), (0.8255, 0.09977, -2.279), (0.8255, 0.1687, -2.337), (0.8255, 0.08867, -2.29), (0.8255, 0.1465, -2.359), (0.8255, 0.07582, -2.299), (0.8255, 0.1208, -2.377), (0.8255, 0.0616, -2.306), (0.8255, 0.09239, -2.391), (0.8255, 0.04645, -2.31), (0.8255, 0.06208, -2.399), (0.8255, 0.1208, -1.805), (0.8255, 0.2108, -1.805), (1.079, -0.8701, -2.946), (1.079, -0.781, -2.959), (1.714, -0.6387, -2.403), (1.714, -0.6529, -2.314), (1.714, -0.6525, -2.406), (1.714, -0.6807, -2.32), (1.714, -0.6657, -2.411), (1.714, -0.7071, -2.331), (1.714, -0.6779, -2.419), (1.714, -0.7313, -2.347), (1.714, -0.6887, -2.428), (1.714, -0.7529, -2.365), (1.714, -0.6978, -2.439), (1.714, -0.7713, -2.387), (1.714, -0.7051, -2.452), (1.714, -0.7859, -2.412), (1.714, -0.7104, -2.465), (1.714, -0.7964, -2.438), (1.46, -0.7104, -2.465), (1.46, -0.7964, -2.438), (1.46, -0.7051, -2.452), (1.46, -0.7859, -2.412), (1.46, -0.6978, -2.439), (1.46, -0.7713, -2.387), (1.46, -0.6887, -2.428), (1.46, -0.7529, -2.365), (1.46, -0.6779, -2.419), (1.46, -0.7313, -2.347), (1.46, -0.6657, -2.411), (1.46, -0.7071, -2.331), (1.46, -0.6525, -2.406), (1.46, -0.6807, -2.32), (1.46, -0.6387, -2.403), (1.46, -0.6529, -2.314), (1.46, -0.781, -2.959), (1.46, -0.8701, -2.946), (1.714, 0.04645, -2.31), (1.714, 0.06208, -2.399), (1.714, 0.0616, -2.306), (1.714, 0.09239, -2.391), (1.714, 0.07582, -2.299), (1.714, 0.1208, -2.377), (1.714, 0.08867, -2.29), (1.714, 0.1465, -2.359), (1.714, 0.09977, -2.279), (1.714, 0.1687, -2.337), (1.714, 0.1088, -2.266), (1.714, 0.1867, -2.311), (1.714, 0.1154, -2.252), (1.714, 0.2, -2.283), (1.714, 0.1195, -2.237), (1.714, 0.2081, -2.253), (1.714, 0.2108, -1.805), (1.714, 0.1208, -1.805), (1.46, 0.1195, -2.237), (1.46, 0.2081, -2.253), (1.46, 0.1154, -2.252), (1.46, 0.2, -2.283), (1.46, 0.1088, -2.266), (1.46, 0.1867, -2.311), (1.46, 0.09977, -2.279), (1.46, 0.1687, -2.337), (1.46, 0.08867, -2.29), (1.46, 0.1465, -2.359), (1.46, 0.07582, -2.299), (1.46, 0.1208, -2.377), (1.46, 0.0616, -2.306), (1.46, 0.09239, -2.391), (1.46, 0.04645, -2.31), (1.46, 0.06208, -2.399), (1.46, 0.1208, -1.805), (1.46, 0.2108, -1.805), (1.714, -0.8701, -2.946), (1.714, -0.781, -2.959), (2.349, -0.6387, -2.403), (2.349, -0.6529, -2.314), (2.349, -0.6525, -2.406), (2.349, -0.6807, -2.32), (2.349, -0.6657, -2.411), (2.349, -0.7071, -2.331), (2.349, -0.6779, -2.419), (2.349, -0.7313, -2.347), (2.349, -0.6887, -2.428), (2.349, -0.7529, -2.365), (2.349, -0.6978, -2.439), (2.349, -0.7713, -2.387), (2.349, -0.7051, -2.452), (2.349, -0.7859, -2.412), (2.349, -0.7104, -2.465), (2.349, -0.7964, -2.438), (2.095, -0.7104, -2.465), (2.095, -0.7964, -2.438), (2.095, -0.7051, -2.452), (2.095, -0.7859, -2.412), (2.095, -0.6978, -2.439), (2.095, -0.7713, -2.387), (2.095, -0.6887, -2.428), (2.095, -0.7529, -2.365), (2.095, -0.6779, -2.419), (2.095, -0.7313, -2.347), (2.095, -0.6657, -2.411), (2.095, -0.7071, -2.331), (2.095, -0.6525, -2.406), (2.095, -0.6807, -2.32), (2.095, -0.6387, -2.403), (2.095, -0.6529, -2.314), (2.095, -0.781, -2.959), (2.095, -0.8701, -2.946), (2.349, 0.04645, -2.31), (2.349, 0.06208, -2.399), (2.349, 0.0616, -2.306), (2.349, 0.09239, -2.391), (2.349, 0.07582, -2.299), (2.349, 0.1208, -2.377), (2.349, 0.08867, -2.29), (2.349, 0.1465, -2.359), (2.349, 0.09977, -2.279), (2.349, 0.1687, -2.337), (2.349, 0.1088, -2.266), (2.349, 0.1867, -2.311), (2.349, 0.1154, -2.252), (2.349, 0.2, -2.283), (2.349, 0.1195, -2.237), (2.349, 0.2081, -2.253), (2.349, 0.2108, -1.805), (2.349, 0.1208, -1.805), (2.095, 0.1195, -2.237), (2.095, 0.2081, -2.253), (2.095, 0.1154, -2.252), (2.095, 0.2, -2.283), (2.095, 0.1088, -2.266), (2.095, 0.1867, -2.311), (2.095, 0.09977, -2.279), (2.095, 0.1687, -2.337), (2.095, 0.08867, -2.29), (2.095, 0.1465, -2.359), (2.095, 0.07582, -2.299), (2.095, 0.1208, -2.377), (2.095, 0.0616, -2.306), (2.095, 0.09239, -2.391), (2.095, 0.04645, -2.31), (2.095, 0.06208, -2.399), (2.095, 0.1208, -1.805), (2.095, 0.2108, -1.805), (2.349, -0.8701, -2.946), (2.349, -0.781, -2.959), (2.984, -0.6387, -2.403), (2.984, -0.6529, -2.314), (2.984, -0.6525, -2.406), (2.984, -0.6807, -2.32), (2.984, -0.6657, -2.411), (2.984, -0.7071, -2.331), (2.984, -0.6779, -2.419), (2.984, -0.7313, -2.347), (2.984, -0.6887, -2.428), (2.984, -0.7529, -2.365), (2.984, -0.6978, -2.439), (2.984, -0.7713, -2.387), (2.984, -0.7051, -2.452), (2.984, -0.7859, -2.412), (2.984, -0.7104, -2.465), (2.984, -0.7964, -2.438), (2.73, -0.7104, -2.465), (2.73, -0.7964, -2.438), (2.73, -0.7051, -2.452), (2.73, -0.7859, -2.412), (2.73, -0.6978, -2.439), (2.73, -0.7713, -2.387), (2.73, -0.6887, -2.428), (2.73, -0.7529, -2.365), (2.73, -0.6779, -2.419), (2.73, -0.7313, -2.347), (2.73, -0.6657, -2.411), (2.73, -0.7071, -2.331), (2.73, -0.6525, -2.406), (2.73, -0.6807, -2.32), (2.73, -0.6387, -2.403), (2.73, -0.6529, -2.314), (2.73, -0.781, -2.959), (2.73, -0.8701, -2.946), (2.984, 0.04645, -2.31), (2.984, 0.06208, -2.399), (2.984, 0.0616, -2.306), (2.984, 0.09239, -2.391), (2.984, 0.07582, -2.299), (2.984, 0.1208, -2.377), (2.984, 0.08867, -2.29), (2.984, 0.1465, -2.359), (2.984, 0.09977, -2.279), (2.984, 0.1687, -2.337), (2.984, 0.1088, -2.266), (2.984, 0.1867, -2.311), (2.984, 0.1154, -2.252), (2.984, 0.2, -2.283), (2.984, 0.1195, -2.237), (2.984, 0.2081, -2.253), (2.984, 0.2108, -1.805), (2.984, 0.1208, -1.805), (2.73, 0.1195, -2.237), (2.73, 0.2081, -2.253), (2.73, 0.1154, -2.252), (2.73, 0.2, -2.283), (2.73, 0.1088, -2.266), (2.73, 0.1867, -2.311), (2.73, 0.09977, -2.279), (2.73, 0.1687, -2.337), (2.73, 0.08867, -2.29), (2.73, 0.1465, -2.359), (2.73, 0.07582, -2.299), (2.73, 0.1208, -2.377), (2.73, 0.0616, -2.306), (2.73, 0.09239, -2.391), (2.73, 0.04645, -2.31), (2.73, 0.06208, -2.399), (2.73, 0.1208, -1.805), (2.73, 0.2108, -1.805), (2.984, -0.8701, -2.946), (2.984, -0.781, -2.959), (-4.121, -0.6285, 1.746), (4.121, -0.6285, 1.746), (-4.28, 0.1208, 1.905), (4.28, 0.1208, 1.905), (-4.121, -0.6285, -1.746), (-4.28, 0.1208, -1.905), (4.121, -0.6285, -1.746), (4.28, 0.1208, -1.905), (4.121, 0.8701, 1.746), (-4.121, 0.8701, 1.746), (4.121, 0.8701, -1.746), (-4.121, 0.8701, -1.746), (-3.083, 0.8701, 0.7547), (-3.046, 0.8701, 0.8082), (-3.499, 0.8701, 1.348), (-3.436, 0.8701, 1.365), (-3.371, 0.8701, 1.371), (-3.13, 0.8701, 0.7085), (-3.558, 0.8701, 1.32), (-3.612, 0.8701, 1.283), (-3.658, 0.8701, 1.237), (-3.695, 0.8701, 1.183), (-3.723, 0.8701, 1.124), (-3.74, 0.8701, 1.061), (-3.558, 0.8701, 0.671), (-3.499, 0.8701, 0.6433), (-3.436, 0.8701, 0.6264), (-3.371, 0.8701, 0.6207), (-3.306, 0.8701, 0.6264), (-3.242, 0.8701, 0.6433), (-3.183, 0.8701, 0.671), (-3.001, 0.8701, 1.061), (-3.018, 0.8701, 1.124), (-3.046, 0.8701, 1.183), (-3.083, 0.8701, 1.237), (-3.13, 0.8701, 1.283), (-3.183, 0.8701, 1.32), (-3.242, 0.8701, 1.348), (-3.306, 0.8701, 1.365), (-3.746, 0.8701, 0.9957), (-3.74, 0.8701, 0.9306), (-3.723, 0.8701, 0.8675), (-3.695, 0.8701, 0.8082), (-3.018, 0.8701, 0.8675), (-3.001, 0.8701, 0.9306), (-2.996, 0.8701, 0.9957), (-3.658, 0.8701, 0.7547), (-3.612, 0.8701, 0.7085), (-3.436, 0.8451, 1.365), (-3.371, 0.8451, 1.371), (-3.306, 0.8451, 1.365), (-3.242, 0.8451, 1.348), (-3.183, 0.8451, 1.32), (-3.13, 0.8451, 1.283), (-3.083, 0.8451, 1.237), (-3.046, 0.8451, 1.183), (-3.018, 0.8451, 1.124), (-3.001, 0.8451, 1.061), (-2.996, 0.8451, 0.9957), (-3.001, 0.8451, 0.9306), (-3.018, 0.8451, 0.8675), (-3.046, 0.8451, 0.8082), (-3.083, 0.8451, 0.7547), (-3.13, 0.8451, 0.7085), (-3.183, 0.8451, 0.671), (-3.242, 0.8451, 0.6433), (-3.306, 0.8451, 0.6264), (-3.371, 0.8451, 0.6207), (-3.436, 0.8451, 0.6264), (-3.499, 0.8451, 0.6433), (-3.558, 0.8451, 0.671), (-3.612, 0.8451, 0.7085), (-3.658, 0.8451, 0.7547), (-3.695, 0.8451, 0.8082), (-3.723, 0.8451, 0.8675), (-3.74, 0.8451, 0.9306), (-3.746, 0.8451, 0.9957), (-3.74, 0.8451, 1.061), (-3.723, 0.8451, 1.124), (-3.695, 0.8451, 1.183), (-3.658, 0.8451, 1.237), (-3.612, 0.8451, 1.283), (-3.558, 0.8451, 1.32), (-3.499, 0.8451, 1.348)], [], [(1119, 1113, 1111, 1121), (869, 857, 855, 871), (509, 479, 481, 507), (1449, 1429, 1427, 1451), (504, 486, 484, 506), (876, 848, 850, 874), (796, 784, 786, 794), (1439, 1438, 1457, 1456), (24, 8, 10, 22), (541, 529, 527, 543), (907, 893, 891, 909), (978, 964, 966, 976), (544, 524, 526, 542), (1300, 1288, 1290, 1298), (775, 740, 770, 807), (1198, 1176, 1178, 1196), (51, 19, 21, 23, 25, 27, 29, 31, 33, 71, 70, 32, 30, 28, 26, 24, 22, 20, 18, 52, 54, 56, 58, 60, 62, 64, 66, 68, 69, 67, 65, 63, 61, 59, 57, 55, 53), (1127, 1105, 1103, 1129), (1371, 1363, 1361, 1373), (1306, 1282, 1284, 1304), (510, 480, 517, 512), (211, 185, 187, 209), (425, 415, 417, 423), (578, 560, 558, 580), (982, 960, 962, 980), (328, 296, 298, 326), (977, 967, 965, 979), (1490, 1524, 1523, 1477), (443, 442, 439, 438), (25, 9, 7, 27), (209, 187, 189, 207), (1193, 1183, 1181, 1195), (348, 346, 344, 350), (354, 340, 338, 356), (274, 272, 270, 276), (1090, 1066, 1068, 1088), (172, 156, 158, 170), (499, 489, 491, 497), (107, 75, 91, 145), (935, 952, 936, 932), (1223, 1222, 1241, 1240), (727, 705, 707, 725), (1238, 1206, 1208, 1236), (659, 626, 627, 657), (402, 370, 372, 400), (73, 36, 38, 40, 42, 44, 46, 48, 50, 14, 12, 10, 8, 6, 4, 2, 0, 16, 17, 1, 3, 5, 7, 9, 11, 13, 15, 49, 47, 45, 43, 41, 39, 37, 35, 34, 72), (579, 557, 559, 577), (700, 738, 739, 702, 704, 706, 708, 710, 712, 714, 716, 680, 678, 676, 674, 672, 670, 668, 666, 682, 683, 667, 669, 671, 673, 675, 677, 679, 681, 715, 713, 711, 709, 707, 705, 703, 701), (139, 109, 111, 137), (1267, 1253, 1251, 1269), (82, 80, 78, 76, 74, 90, 91, 75, 77, 79, 81, 83, 85, 87, 89, 123, 121, 119, 117, 115, 113, 111, 109, 108, 146, 147, 110, 112, 114, 116, 118, 120, 122, 124, 88, 86, 84), (828, 826, 883, 844), (722, 712, 710, 724), (1389, 1422, 1454, 1419), (60, 42, 40, 62), (981, 963, 961, 983), (1482, 1538, 1537, 1483), (57, 43, 45, 55), (1151, 1150, 1169, 1168), (503, 485, 487, 501), (1507, 1531, 1530, 1484), (1160, 1140, 1142, 1158), (831, 825, 823, 833), (132, 118, 116, 134), (841, 815, 813, 843), (1130, 1100, 1102, 1128), (275, 269, 271, 273), (18, 14, 50, 52), (1161, 1141, 1139, 1163), (31, 3, 1, 33), (1020, 992, 994, 1018), (517, 516, 513, 512), (547, 523, 521, 549), (1045, 1043, 1041, 1047), (865, 861, 859, 867), (310, 346, 348, 314), (215, 182, 183, 213), (1377, 1357, 1355, 1379), (1444, 1432, 1434, 1442), (99, 83, 81, 101), (607, 611, 643, 641), (369, 364, 362, 332), (731, 701, 703, 729), (771, 741, 774, 806), (1017, 997, 995, 1019), (133, 115, 117, 131), (106, 74, 76, 104), (1057, 1031, 1029, 1059), (1087, 1071, 1069, 1089), (175, 177, 179, 181, 219, 218, 180, 178, 176, 174, 172, 170, 168, 166, 200, 202, 204, 206, 208, 210, 212, 214, 216, 217, 215, 213, 211, 209, 207, 205, 203, 201, 199, 167, 169, 171, 173), (972, 970, 1027, 988), (830, 824, 826, 828), (883, 882, 845, 844), (811, 810, 773, 772), (687, 679, 677, 689), (473, 449, 447, 475), (1347, 1317, 1350, 1382), (616, 600, 602, 614), (1495, 1513, 1512, 1496), (1301, 1289, 1287, 1303), (1338, 1324, 1326, 1336), (725, 707, 709, 723), (567, 533, 537, 569), (838, 816, 818, 836), (1078, 1077, 1081, 1097), (1050, 1036, 1038, 1048), (1051, 1037, 1035, 1053), (943, 927, 925, 945), (134, 116, 114, 136), (1423, 1388, 1418, 1455), (1342, 1320, 1322, 1340), (1085, 1073, 1071, 1087), (1083, 1075, 1073, 1085), (1084, 1072, 1074, 1082), (1378, 1354, 1356, 1376), (1028, 1058, 1095, 1063), (136, 114, 112, 138), (244, 242, 240, 274, 276, 278, 280, 282, 284, 286, 288, 290, 291, 289, 287, 285, 283, 281, 279, 277, 275, 273, 241, 243, 245, 247, 249, 251, 253, 255, 293, 292, 254, 252, 250, 248, 246), (516, 478, 511, 513), (655, 629, 631, 653), (349, 343, 345, 347), (730, 704, 702, 732), (463, 459, 457, 465), (358, 336, 334, 360), (238, 239, 223, 225, 227, 229, 231, 233, 235, 237, 271, 269, 267, 265, 263, 261, 259, 257, 256, 294, 295, 258, 260, 262, 264, 266, 268, 270, 272, 236, 234, 232, 230, 228, 226, 224, 222), (799, 783, 781, 801), (399, 375, 373, 401), (241, 237, 235, 243), (1058, 1028, 1030, 1056), (534, 518, 550, 588), (1268, 1250, 1252, 1266), (1197, 1179, 1177, 1199), (653, 631, 633, 651), (200, 198, 196, 202), (393, 381, 379, 395), (318, 306, 308, 316), (577, 559, 561, 575), (1027, 1026, 989, 988), (1466, 1467, 1463, 1461), (1131, 1101, 1134, 1166), (811, 772, 756, 754), (580, 558, 556, 582), (254, 222, 224, 252), (461, 460, 514, 515), (1443, 1435, 1433, 1445), (72, 34, 67, 69), (664, 626, 659, 661), (715, 681, 685, 717), (0, 32, 70, 16), (726, 708, 706, 728), (937, 933, 931, 939), (991, 956, 986, 1023), (1010, 1002, 1004, 1008), (247, 231, 229, 249), (1506, 1507, 1484, 1485, 1486, 1487, 1488, 1489, 1490, 1477, 1472, 1473, 1503, 1504, 1505, 1491, 1468, 1470, 1471, 1469, 1498, 1476, 1475, 1474, 1478, 1479, 1480, 1481, 1482, 1483, 1499, 1500, 1501, 1502), (775, 777, 779, 781, 783, 785, 787, 789, 790, 791, 788, 786, 784, 782, 780, 778, 776, 774, 741, 743, 745, 747, 749, 751, 753, 755, 810, 811, 754, 752, 750, 748, 746, 744, 742, 740), (1335, 1329, 1327, 1337), (620, 596, 598, 618), (1228, 1216, 1218, 1226), (1263, 1257, 1255, 1265), (944, 924, 926, 942), (1194, 1180, 1182, 1192), (474, 446, 448, 472), (733, 700, 701, 731), (93, 89, 87, 95), (1346, 1316, 1318, 1344), (1200, 1174, 1176, 1198), (1491, 1517, 1516, 1492), (53, 47, 49, 51), (1272, 1246, 1248, 1270), (649, 635, 637, 647), (55, 45, 47, 53), (105, 77, 75, 107), (165, 164, 218, 219), (539, 531, 529, 541), (252, 224, 226, 250), (1367, 1366, 1385, 1384), (570, 568, 566, 572), (1411, 1397, 1395, 1413), (462, 458, 494, 496), (803, 779, 777, 805), (244, 232, 234, 242), (1366, 1365, 1369, 1385), (651, 649, 647, 645, 643, 611, 613, 615, 617, 619, 621, 623, 625, 663, 662, 624, 622, 620, 618, 616, 614, 612, 610, 644, 646, 648, 650, 652, 654, 656, 658, 660, 661, 659, 657, 655, 653), (469, 453, 451, 471), (507, 481, 483, 505), (62, 40, 38, 64), (1297, 1293, 1291, 1299), (549, 521, 519, 551), (1129, 1103, 1101, 1131), (914, 884, 886, 912), (546, 544, 542, 540, 538, 536, 570, 572, 574, 576, 578, 580, 582, 584, 586, 587, 585, 583, 581, 579, 577, 575, 573, 571, 569, 537, 539, 541, 543, 545, 547, 549, 551, 589, 588, 550, 548), (615, 603, 601, 617), (609, 608, 662, 663), (1487, 1527, 1526, 1488), (1382, 1350, 1352, 1380), (686, 678, 680, 684), (1165, 1137, 1135, 1167), (403, 441, 440, 402, 400, 398, 396, 394, 392, 390, 388, 422, 424, 426, 428, 430, 432, 434, 436, 438, 439, 437, 435, 433, 431, 429, 427, 425, 423, 421, 389, 391, 393, 395, 397, 399, 401), (685, 681, 679, 687), (829, 827, 825, 831), (1221, 1225, 1241, 1222), (248, 228, 230, 246), (645, 639, 641, 643), (416, 418, 420, 384, 382, 380, 378, 376, 374, 372, 370, 386, 387, 371, 373, 375, 377, 379, 381, 383, 385, 419, 417, 415, 413, 411, 409, 407, 405, 404, 442, 443, 406, 408, 410, 412, 414), (368, 330, 363, 365), (249, 229, 227, 251), (919, 884, 914, 951), (1305, 1285, 1283, 1307), (1271, 1249, 1247, 1273), (835, 821, 819, 837), (1049, 1039, 1037, 1051), (535, 534, 588, 589), (1233, 1213, 1211, 1235), (1018, 994, 996, 1016), (311, 315, 347, 345), (431, 409, 411, 429), (437, 404, 405, 435), (1274, 1244, 1246, 1272), (1475, 1508, 1543, 1474), (1505, 1518, 1517, 1491), (1229, 1217, 1215, 1231), (791, 790, 809, 808), (647, 637, 639, 645), (1156, 1144, 1146, 1154), (654, 632, 630, 656), (1166, 1134, 1136, 1164), (1082, 1074, 1076, 1080), (1374, 1358, 1360, 1372), (501, 487, 489, 499), (1086, 1070, 1072, 1084), (387, 441, 403, 371), (1015, 999, 997, 1017), (832, 822, 824, 830), (1022, 990, 992, 1020), (1007, 1006, 1025, 1024), (866, 858, 860, 864), (1081, 1077, 1075, 1083), (1098, 1043, 1045, 1061), (957, 990, 1022, 987), (950, 918, 920, 948), (765, 747, 745, 767), (512, 513, 511, 509, 507, 505, 503, 501, 499, 497, 495, 463, 465, 467, 469, 471, 473, 475, 477, 515, 514, 476, 474, 472, 470, 468, 466, 464, 462, 496, 498, 500, 502, 504, 506, 508, 510), (250, 226, 228, 248), (319, 307, 305, 321), (442, 404, 437, 439), (460, 461, 445, 447, 449, 451, 453, 455, 457, 459, 493, 491, 489, 487, 485, 483, 481, 479, 478, 516, 517, 480, 482, 484, 486, 488, 490, 492, 494, 458, 456, 454, 452, 450, 448, 446, 444), (279, 265, 267, 277), (945, 925, 923, 947), (1055, 1033, 1031, 1057), (1448, 1428, 1430, 1446), (276, 270, 268, 278), (833, 823, 821, 835), (391, 383, 381, 393), (104, 76, 78, 102), (667, 683, 737, 699), (242, 234, 236, 240), (759, 753, 751, 761), (1493, 1515, 1514, 1494), (56, 46, 44, 58), (973, 971, 969, 975), (395, 379, 377, 397), (127, 121, 123, 125), (581, 555, 557, 579), (1124, 1106, 1108, 1122), (176, 152, 154, 174), (419, 385, 389, 421), (935, 934, 953, 952), (697, 669, 667, 699), (1026, 971, 973, 989), (1337, 1327, 1325, 1339), (201, 195, 197, 199), (1225, 1221, 1219, 1227), (1405, 1403, 1401, 1407), (1409, 1399, 1397, 1411), (100, 80, 82, 98), (1447, 1431, 1429, 1449), (619, 599, 597, 621), (646, 640, 638, 648), (878, 846, 848, 876), (96, 84, 86, 94), (534, 535, 519, 521, 523, 525, 527, 529, 531, 533, 567, 565, 563, 561, 559, 557, 555, 553, 552, 590, 591, 554, 556, 558, 560, 562, 564, 566, 568, 532, 530, 528, 526, 524, 522, 520, 518), (650, 636, 634, 652), (297, 313, 367, 329), (430, 412, 410, 432), (350, 344, 342, 352), (17, 16, 70, 71), (770, 740, 742, 768), (91, 90, 144, 145), (1264, 1254, 1256, 1262), (1406, 1400, 1402, 1404), (316, 308, 310, 314), (131, 117, 119, 129), (1202, 1172, 1174, 1200), (207, 189, 191, 205), (477, 445, 461, 515), (1451, 1427, 1425, 1453), (693, 673, 671, 695), (1009, 1005, 1003, 1011), (940, 928, 930, 938), (702, 739, 734, 732), (394, 378, 380, 392), (1, 17, 71, 33), (498, 492, 490, 500), (1381, 1353, 1351, 1383), (1304, 1284, 1286, 1302), (138, 112, 110, 140), (103, 79, 77, 105), (806, 774, 776, 804), (908, 890, 892, 906), (1232, 1212, 1214, 1230), (168, 160, 162, 166), (624, 592, 594, 622), (1152, 1148, 1151, 1168), (210, 188, 186, 212), (181, 149, 165, 219), (1135, 1100, 1130, 1167), (460, 444, 476, 514), (1472, 1522, 1521, 1473), (1053, 1035, 1033, 1055), (129, 119, 121, 127), (607, 641, 639, 637, 635, 633, 631, 629, 627, 626, 664, 665, 628, 630, 632, 634, 636, 638, 640, 642, 606, 604, 602, 600, 598, 596, 594, 592, 608, 609, 593, 595, 597, 599, 601, 603, 605), (764, 746, 748, 762), (287, 257, 259, 285), (871, 855, 853, 873), (1345, 1319, 1317, 1347), (1303, 1287, 1285, 1305), (356, 338, 336, 358), (976, 966, 968, 974), (583, 553, 555, 581), (281, 263, 265, 279), (573, 563, 565, 571), (758, 752, 754, 756), (315, 311, 309, 317), (1114, 1112, 1110, 1108, 1106, 1104, 1102, 1100, 1135, 1137, 1139, 1141, 1143, 1145, 1147, 1149, 1150, 1151, 1148, 1146, 1144, 1142, 1140, 1138, 1136, 1134, 1101, 1103, 1105, 1107, 1109, 1111, 1113, 1115, 1170, 1171), (941, 929, 927, 943), (591, 590, 587, 586), (1237, 1209, 1207, 1239), (1016, 996, 998, 1014), (698, 666, 668, 696), (465, 457, 455, 467), (1367, 1384, 1368, 1364), (28, 4, 6, 26), (996, 994, 992, 990, 957, 959, 961, 963, 965, 967, 969, 971, 1026, 1027, 970, 968, 966, 964, 962, 960, 958, 956, 991, 993, 995, 997, 999, 1001, 1003, 1005, 1006, 1007, 1004, 1002, 1000, 998), (1296, 1292, 1295, 1312), (1412, 1394, 1396, 1410), (325, 301, 299, 327), (548, 520, 522, 546), (613, 605, 603, 615), (1093, 1065, 1063, 1095), (1496, 1512, 1511, 1497), (312, 296, 328, 366), (618, 598, 600, 616), (1162, 1138, 1140, 1160), (900, 898, 955, 916), (720, 714, 712, 722), (1014, 998, 1000, 1012), (797, 785, 783, 799), (684, 680, 716, 718), (536, 532, 568, 570), (757, 755, 753, 759), (1159, 1143, 1141, 1161), (1376, 1356, 1358, 1374), (698, 696, 694, 692, 690, 688, 686, 684, 718, 720, 722, 724, 726, 728, 730, 732, 734, 735, 733, 731, 729, 727, 725, 723, 721, 719, 717, 685, 687, 689, 691, 693, 695, 697, 699, 737, 736), (790, 789, 793, 809), (696, 668, 670, 694), (29, 5, 3, 31), (545, 525, 523, 547), (768, 742, 744, 766), (400, 372, 374, 398), (20, 12, 14, 18), (761, 751, 749, 763), (718, 716, 714, 720), (837, 819, 817, 839), (326, 298, 300, 324), (1052, 1034, 1036, 1050), (1415, 1393, 1391, 1417), (285, 259, 261, 283), (423, 417, 419, 421), (625, 593, 609, 663), (434, 408, 406, 436), (245, 233, 231, 247), (73, 68, 66, 36), (433, 407, 409, 431), (1484, 1530, 1529, 1485), (1005, 1009, 1025, 1006), (1295, 1294, 1313, 1312), (582, 556, 554, 584), (1497, 1511, 1510, 1498), (360, 334, 332, 362), (508, 482, 480, 510), (585, 552, 553, 583), (1446, 1430, 1432, 1444), (1340, 1322, 1324, 1338), (721, 711, 713, 719), (801, 803, 805, 807, 770, 768, 766, 764, 762, 760, 758, 756, 772, 773, 757, 759, 761, 763, 765, 767, 769, 771, 806, 804, 802, 800, 798, 796, 794, 792, 808, 809, 793, 795, 797, 799), (1470, 1467, 1465, 1471), (723, 709, 711, 721), (390, 382, 384, 388), (865, 867, 869, 871, 873, 875, 877, 879, 842, 840, 838, 836, 834, 832, 830, 828, 844, 845, 829, 831, 833, 835, 837, 839, 841, 843, 878, 876, 874, 872, 870, 868, 866, 864, 880, 881), (1506, 1532, 1531, 1507), (363, 330, 331, 361), (766, 744, 746, 764), (1219, 1221, 1222, 1223, 1220, 1218, 1216, 1214, 1212, 1210, 1208, 1206, 1173, 1175, 1177, 1179, 1181, 1183, 1185, 1187, 1242, 1243, 1186, 1184, 1182, 1180, 1178, 1176, 1174, 1172, 1207, 1209, 1211, 1213, 1215, 1217), (1266, 1252, 1254, 1264), (842, 812, 814, 840), (802, 778, 780, 800), (500, 490, 488, 502), (179, 151, 149, 181), (1379, 1355, 1353, 1381), (551, 519, 535, 589), (280, 266, 264, 282), (949, 921, 919, 951), (575, 561, 563, 573), (1190, 1184, 1186, 1188), (140, 110, 147, 142), (543, 527, 525, 545), (617, 601, 599, 619), (1332, 1330, 1387, 1348), (1163, 1139, 1137, 1165), (1417, 1391, 1389, 1419), (1473, 1521, 1520, 1503), (65, 35, 37, 63), (1091, 1067, 1065, 1093), (1013, 1001, 999, 1015), (429, 411, 413, 427), (1048, 1038, 1040, 1046), (537, 533, 531, 539), (954, 899, 901, 917), (502, 488, 486, 504), (1410, 1396, 1398, 1408), (550, 518, 520, 548), (324, 300, 302, 322), (1279, 1244, 1274, 1311), (1269, 1251, 1249, 1271), (1492, 1516, 1515, 1493), (1488, 1526, 1525, 1489), (810, 755, 757, 773), (763, 749, 747, 765), (101, 81, 79, 103), (505, 483, 485, 503), (1413, 1395, 1393, 1415), (1387, 1386, 1349, 1348), (938, 930, 932, 936), (1481, 1539, 1538, 1482), (1230, 1214, 1216, 1228), (1494, 1514, 1513, 1495), (719, 713, 715, 717), (1408, 1398, 1400, 1406), (208, 190, 188, 210), (1258, 1315, 1276, 1260), (167, 163, 161, 169), (1259, 1261, 1277, 1314), (278, 268, 266, 280), (1310, 1278, 1280, 1308), (948, 920, 922, 946), (238, 222, 254, 292), (397, 377, 375, 399), (1206, 1238, 1203, 1173), (202, 196, 194, 204), (95, 87, 85, 97), (396, 376, 378, 394), (506, 484, 482, 508), (1477, 1523, 1522, 1472), (321, 305, 303, 323), (906, 892, 894, 904), (1316, 1346, 1383, 1351), (538, 530, 532, 536), (651, 633, 635, 649), (102, 78, 80, 100), (169, 161, 159, 171), (933, 934, 935, 932, 930, 928, 926, 924, 922, 920, 918, 885, 887, 889, 891, 893, 895, 897, 899, 954, 955, 898, 896, 894, 892, 890, 888, 886, 884, 919, 921, 923, 925, 927, 929, 931), (320, 304, 306, 318), (1530, 1531, 1532, 1533, 1534, 1535, 1536, 1537, 1538, 1539, 1540, 1541, 1542, 1543, 1508, 1509, 1510, 1511, 1512, 1513, 1514, 1515, 1516, 1517, 1518, 1519, 1520, 1521, 1522, 1523, 1524, 1525, 1526, 1527, 1528, 1529), (32, 0, 2, 30), (1508, 1475, 1476, 1509), (1500, 1535, 1534, 1501), (767, 745, 743, 769), (1344, 1318, 1320, 1342), (1396, 1394, 1392, 1390, 1388, 1423, 1425, 1427, 1429, 1431, 1433, 1435, 1437, 1438, 1439, 1436, 1434, 1432, 1430, 1428, 1426, 1424, 1422, 1389, 1391, 1393, 1395, 1397, 1399, 1401, 1403, 1458, 1459, 1402, 1400, 1398), (424, 418, 416, 426), (608, 592, 624, 662), (1458, 1403, 1405, 1421), (1046, 1040, 1042, 1044), (801, 781, 779, 803), (467, 455, 453, 469), (1502, 1533, 1532, 1506), (206, 192, 190, 208), (1441, 1437, 1435, 1443), (1299, 1291, 1289, 1301), (177, 153, 151, 179), (1373, 1361, 1359, 1375), (839, 817, 815, 841), (171, 159, 157, 173), (387, 386, 440, 441), (1440, 1436, 1439, 1456), (983, 961, 959, 985), (311, 345, 343, 341, 339, 337, 335, 333, 331, 330, 368, 369, 332, 334, 336, 338, 340, 342, 344, 346, 310, 308, 306, 304, 302, 300, 298, 296, 312, 313, 297, 299, 301, 303, 305, 307, 309), (695, 671, 669, 697), (432, 410, 408, 434), (357, 335, 337, 355), (904, 894, 896, 902), (128, 122, 120, 130), (1079, 1078, 1097, 1096), (975, 969, 967, 977), (1226, 1218, 1220, 1224), (322, 302, 304, 320), (805, 777, 775, 807), (1261, 1259, 1257, 1263), (1024, 1025, 1009, 1011, 1013, 1015, 1017, 1019, 1021, 1023, 986, 984, 982, 980, 978, 976, 974, 972, 988, 989, 973, 975, 977, 979, 981, 983, 985, 987, 1022, 1020, 1018, 1016, 1014, 1012, 1010, 1008), (1150, 1149, 1153, 1169), (353, 339, 341, 351), (690, 674, 676, 688), (180, 148, 150, 178), (1265, 1255, 1253, 1267), (1459, 1420, 1404, 1402), (910, 888, 890, 908), (1489, 1525, 1524, 1490), (221, 220, 217, 216), (61, 39, 41, 59), (912, 886, 888, 910), (1196, 1178, 1180, 1194), (665, 664, 661, 660), (1171, 1170, 1133, 1132), (123, 89, 93, 125), (352, 342, 340, 354), (59, 41, 43, 57), (170, 158, 160, 168), (1189, 1187, 1185, 1191), (147, 146, 143, 142), (648, 638, 636, 650), (1375, 1359, 1357, 1377), (1504, 1519, 1518, 1505), (691, 675, 673, 693), (164, 148, 180, 218), (1122, 1108, 1110, 1120), (30, 2, 4, 28), (729, 703, 705, 727), (1125, 1107, 1105, 1127), (90, 74, 106, 144), (946, 922, 924, 944), (22, 10, 12, 20), (612, 604, 606, 610), (1092, 1064, 1066, 1090), (1075, 1077, 1078, 1079, 1076, 1074, 1072, 1070, 1068, 1066, 1064, 1062, 1029, 1031, 1033, 1035, 1037, 1039, 1041, 1043, 1098, 1099, 1042, 1040, 1038, 1036, 1034, 1032, 1030, 1028, 1063, 1065, 1067, 1069, 1071, 1073), (1497, 1498, 1469, 1468, 1491, 1492, 1493, 1494, 1495, 1496), (282, 264, 262, 284), (614, 602, 604, 612), (576, 562, 560, 578), (840, 814, 816, 838), (475, 447, 445, 477), (1047, 1041, 1039, 1049), (574, 564, 562, 576), (1315, 1314, 1277, 1276), (361, 331, 333, 359), (955, 954, 917, 916), (351, 341, 343, 349), (945, 947, 949, 951, 914, 912, 910, 908, 906, 904, 902, 900, 916, 917, 901, 903, 905, 907, 909, 911, 913, 915, 950, 948, 946, 944, 942, 940, 938, 936, 952, 953, 937, 939, 941, 943), (1407, 1401, 1399, 1409), (1414, 1392, 1394, 1412), (913, 887, 885, 915), (903, 897, 895, 905), (236, 272, 274, 240), (1336, 1326, 1328, 1334), (666, 698, 736, 682), (327, 299, 297, 329), (1157, 1145, 1143, 1159), (213, 183, 185, 211), (184, 221, 216, 214), (847, 812, 842, 879), (1199, 1201, 1203, 1238, 1236, 1234, 1232, 1230, 1228, 1226, 1224, 1240, 1241, 1225, 1227, 1229, 1231, 1233, 1235, 1237, 1239, 1202, 1200, 1198, 1196, 1194, 1192, 1190, 1188, 1204, 1205, 1189, 1191, 1193, 1195, 1197), (289, 256, 257, 287), (1331, 1333, 1349, 1386), (23, 11, 9, 25), (204, 194, 192, 206), (870, 854, 856, 868), (472, 448, 450, 470), (1308, 1280, 1282, 1306), (657, 627, 629, 655), (1307, 1283, 1281, 1309), (98, 82, 84, 96), (203, 193, 195, 201), (251, 227, 225, 253), (271, 237, 241, 273), (1273, 1247, 1245, 1275), (1234, 1210, 1212, 1232), (542, 526, 528, 540), (1339, 1325, 1323, 1341), (21, 13, 11, 23), (468, 452, 454, 466), (471, 451, 449, 473), (652, 634, 632, 654), (140, 142, 143, 141, 139, 137, 135, 133, 131, 129, 127, 125, 93, 95, 97, 99, 101, 103, 105, 107, 145, 144, 106, 104, 102, 100, 98, 96, 94, 92, 126, 128, 130, 132, 134, 136, 138), (253, 225, 223, 255), (162, 160, 158, 156, 154, 152, 150, 148, 164, 165, 149, 151, 153, 155, 157, 159, 161, 163, 197, 195, 193, 191, 189, 187, 185, 183, 182, 220, 221, 184, 186, 188, 190, 192, 194, 196, 198), (1192, 1182, 1184, 1190), (1445, 1433, 1431, 1447), (220, 182, 215, 217), (846, 878, 843, 813), (286, 260, 258, 288), (283, 261, 263, 281), (1191, 1185, 1183, 1193), (146, 108, 141, 143), (1442, 1434, 1436, 1440), (323, 303, 301, 325), (794, 786, 788, 792), (820, 818, 816, 814, 812, 847, 849, 851, 853, 855, 857, 859, 861, 862, 863, 860, 858, 856, 854, 852, 850, 848, 846, 813, 815, 817, 819, 821, 823, 825, 827, 882, 883, 826, 824, 822), (1085, 1087, 1089, 1091, 1093, 1095, 1058, 1056, 1054, 1052, 1050, 1048, 1046, 1044, 1060, 1061, 1045, 1047, 1049, 1051, 1053, 1055, 1057, 1059, 1094, 1092, 1090, 1088, 1086, 1084, 1082, 1080, 1096, 1097, 1081, 1083), (1369, 1365, 1363, 1371), (591, 586, 584, 554), (1341, 1323, 1321, 1343), (739, 738, 735, 734), (126, 124, 122, 128), (882, 827, 829, 845), (738, 700, 733, 735), (1450, 1426, 1428, 1448), (58, 44, 42, 60), (369, 368, 365, 364), (137, 111, 113, 135), (656, 630, 628, 658), (1459, 1458, 1421, 1420), (1169, 1153, 1155, 1157, 1159, 1161, 1163, 1165, 1167, 1130, 1128, 1126, 1124, 1122, 1120, 1118, 1116, 1132, 1133, 1117, 1119, 1121, 1123, 1125, 1127, 1129, 1131, 1166, 1164, 1162, 1160, 1158, 1156, 1154, 1152, 1168), (795, 787, 785, 797), (1236, 1208, 1210, 1234), (979, 965, 963, 981), (1056, 1030, 1032, 1054), (135, 113, 115, 133), (1231, 1215, 1213, 1233), (1207, 1172, 1202, 1239), (239, 293, 255, 223), (422, 420, 418, 424), (359, 333, 335, 357), (1158, 1142, 1144, 1156), (769, 743, 741, 771), (94, 86, 88, 92), (1243, 1242, 1205, 1204), (497, 491, 493, 495), (284, 262, 260, 286), (428, 414, 412, 430), (1094, 1062, 1064, 1092), (934, 933, 937, 953), (800, 780, 782, 798), (1343, 1321, 1319, 1345), (1372, 1360, 1362, 1370), (644, 642, 640, 646), (355, 337, 339, 353), (1501, 1534, 1533, 1502), (1370, 1362, 1364, 1368), (728, 706, 704, 730), (1418, 1388, 1390, 1416), (239, 238, 292, 293), (1155, 1147, 1145, 1157), (1416, 1390, 1392, 1414), (1452, 1424, 1426, 1450), (1466, 1461, 1460, 1464), (901, 899, 897, 903), (1235, 1211, 1209, 1237), (398, 374, 376, 396), (1245, 1278, 1310, 1275), (97, 85, 83, 99), (692, 672, 674, 690), (52, 50, 48, 54), (1188, 1186, 1243, 1204), (277, 267, 269, 275), (1468, 1463, 1467, 1470), (902, 896, 898, 900), (1114, 1171, 1132, 1116), (985, 959, 957, 987), (546, 522, 524, 544), (1314, 1315, 1258, 1256, 1254, 1252, 1250, 1248, 1246, 1244, 1279, 1281, 1283, 1285, 1287, 1289, 1291, 1293, 1294, 1295, 1292, 1290, 1288, 1286, 1284, 1282, 1280, 1278, 1245, 1247, 1249, 1251, 1253, 1255, 1257, 1259), (658, 628, 665, 660), (683, 682, 736, 737), (1311, 1274, 1272, 1270, 1268, 1266, 1264, 1262, 1260, 1276, 1277, 1261, 1263, 1265, 1267, 1269, 1271, 1273, 1275, 1310, 1308, 1306, 1304, 1302, 1300, 1298, 1296, 1312, 1313, 1297, 1299, 1301, 1303, 1305, 1307, 1309), (864, 860, 863, 880), (1453, 1425, 1423, 1455), (1498, 1510, 1509, 1476), (19, 15, 13, 21), (212, 186, 184, 214), (1479, 1541, 1540, 1480), (1302, 1286, 1288, 1300), (389, 385, 383, 391), (1293, 1297, 1313, 1294), (1262, 1256, 1258, 1260), (867, 859, 857, 869), (861, 865, 881, 862), (401, 373, 371, 403), (1118, 1112, 1114, 1116), (1201, 1175, 1173, 1203), (205, 191, 193, 203), (313, 312, 366, 367), (1503, 1520, 1519, 1504), (470, 450, 452, 468), (67, 34, 35, 65), (197, 163, 167, 199), (980, 962, 964, 978), (295, 294, 291, 290), (174, 154, 156, 172), (1153, 1149, 1147, 1155), (1099, 1098, 1061, 1060), (1330, 1328, 1326, 1324, 1322, 1320, 1318, 1316, 1351, 1353, 1355, 1357, 1359, 1361, 1363, 1365, 1366, 1367, 1364, 1362, 1360, 1358, 1356, 1354, 1352, 1350, 1317, 1319, 1321, 1323, 1325, 1327, 1329, 1331, 1386, 1387), (610, 606, 642, 644), (1333, 1331, 1329, 1335), (1029, 1062, 1094, 1059), (984, 958, 960, 982), (877, 849, 847, 879), (909, 891, 889, 911), (1195, 1181, 1179, 1197), (27, 7, 5, 29), (911, 889, 887, 913), (1334, 1332, 1348, 1349, 1333, 1335, 1337, 1339, 1341, 1343, 1345, 1347, 1382, 1380, 1378, 1376, 1374, 1372, 1370, 1368, 1384, 1385, 1369, 1371, 1373, 1375, 1377, 1379, 1381, 1383, 1346, 1344, 1342, 1340, 1338, 1336), (1121, 1111, 1109, 1123), (1199, 1177, 1175, 1201), (73, 72, 69, 68), (1011, 1003, 1001, 1013), (986, 956, 958, 984), (1123, 1109, 1107, 1125), (798, 782, 784, 796), (88, 124, 126, 92), (1486, 1528, 1527, 1487), (1088, 1068, 1070, 1086), (689, 677, 675, 691), (493, 459, 463, 495), (1380, 1352, 1354, 1378), (1437, 1441, 1457, 1438), (947, 923, 921, 949), (1227, 1219, 1217, 1229), (868, 856, 858, 866), (1499, 1536, 1535, 1500), (885, 918, 950, 915), (1480, 1540, 1539, 1481), (246, 230, 232, 244), (1220, 1223, 1240, 1224), (1242, 1187, 1189, 1205), (791, 808, 792, 788), (1483, 1537, 1536, 1499), (942, 926, 928, 940), (724, 710, 708, 726), (540, 528, 530, 538), (622, 594, 596, 620), (1126, 1104, 1106, 1124), (874, 850, 852, 872), (294, 256, 289, 291), (611, 607, 605, 613), (1128, 1102, 1104, 1126), (427, 413, 415, 425), (386, 370, 402, 440), (905, 895, 893, 907), (1485, 1529, 1528, 1486), (974, 968, 970, 972), (49, 15, 19, 51), (875, 851, 849, 877), (1474, 1543, 1542, 1478), (760, 750, 752, 758), (436, 406, 443, 438), (464, 456, 458, 462), (466, 454, 456, 464), (1117, 1115, 1113, 1119), (572, 566, 564, 574), (939, 931, 929, 941), (141, 108, 109, 139), (1270, 1248, 1250, 1268), (426, 416, 414, 428), (1004, 1007, 1024, 1008), (1170, 1115, 1117, 1133), (476, 444, 446, 474), (54, 48, 46, 56), (1298, 1290, 1292, 1296), (175, 155, 153, 177), (834, 820, 822, 832), (496, 494, 492, 498), (1164, 1136, 1138, 1162), (1012, 1000, 1002, 1010), (1089, 1069, 1067, 1091), (1454, 1422, 1424, 1452), (1021, 993, 991, 1023), (590, 552, 585, 587), (26, 6, 8, 24), (621, 597, 595, 623), (1154, 1146, 1148, 1152), (64, 38, 36, 66), (1471, 1465, 1462, 1469), (1461, 1463, 1462, 1460), (178, 150, 152, 176), (1464, 1465, 1467, 1466), (1460, 1462, 1465, 1464), (804, 776, 778, 802), (863, 862, 881, 880), (384, 420, 422, 388), (1079, 1096, 1080, 1076), (873, 853, 851, 875), (288, 258, 295, 290), (1455, 1418, 1416, 1414, 1412, 1410, 1408, 1406, 1404, 1420, 1421, 1405, 1407, 1409, 1411, 1413, 1415, 1417, 1419, 1454, 1452, 1450, 1448, 1446, 1444, 1442, 1440, 1456, 1457, 1441, 1443, 1445, 1447, 1449, 1451, 1453), (1019, 995, 993, 1021), (367, 366, 328, 326, 324, 322, 320, 318, 316, 314, 348, 350, 352, 354, 356, 358, 360, 362, 364, 365, 363, 361, 359, 357, 355, 353, 351, 349, 347, 315, 317, 319, 321, 323, 325, 327, 329), (435, 405, 407, 433), (872, 852, 854, 870), (173, 157, 155, 175), (1334, 1328, 1330, 1332), (63, 37, 39, 61), (392, 380, 382, 390), (1054, 1032, 1034, 1052), (130, 120, 118, 132), (623, 595, 593, 625), (317, 309, 307, 319), (571, 565, 567, 569), (511, 478, 479, 509), (1120, 1110, 1112, 1118), (836, 818, 820, 834), (243, 235, 233, 245), (694, 670, 672, 692), (1478, 1542, 1541, 1479), (1469, 1462, 1463, 1468), (1044, 1042, 1099, 1060), (762, 748, 750, 760), (1309, 1281, 1279, 1311), (162, 198, 200, 166), (793, 789, 787, 795), (688, 676, 678, 686)])
me_ft231xs.polygons.foreach_set('material_index', [0, 0, 0, 0, 0, 0, 0, 0, 0, 0, 0, 0, 0, 0, 0, 0, 0, 0, 0, 0, 0, 0, 0, 0, 0, 0, 0, 1, 0, 0, 0, 0, 0, 0, 0, 0, 0, 0, 0, 0, 0, 0, 0, 0, 0, 0, 0, 0, 0, 0, 0, 0, 0, 0, 0, 0, 1, 0, 0, 0, 1, 0, 0, 0, 0, 0, 0, 0, 0, 0, 0, 0, 0, 0, 0, 0, 0, 0, 0, 0, 0, 0, 0, 0, 0, 0, 0, 0, 0, 0, 0, 0, 0, 0, 0, 0, 0, 0, 1, 0, 0, 0, 0, 0, 0, 0, 0, 0, 0, 0, 0, 0, 0, 0, 0, 0, 0, 0, 0, 0, 0, 0, 0, 0, 0, 0, 0, 0, 0, 0, 0, 0, 0, 0, 0, 0, 0, 0, 1, 0, 0, 0, 0, 0, 0, 0, 0, 0, 0, 0, 0, 0, 0, 0, 1, 0, 0, 0, 0, 0, 0, 0, 0, 0, 0, 0, 0, 1, 0, 0, 0, 0, 0, 0, 0, 0, 0, 0, 0, 0, 0, 0, 0, 0, 0, 0, 0, 0, 0, 0, 0, 0, 0, 0, 1, 0, 0, 0, 0, 0, 0, 0, 0, 0, 0, 0, 0, 0, 0, 0, 0, 0, 0, 0, 0, 0, 0, 0, 0, 1, 1, 0, 0, 0, 0, 0, 0, 0, 0, 0, 0, 0, 0, 0, 0, 0, 0, 0, 0, 0, 0, 0, 0, 0, 0, 0, 0, 0, 0, 0, 0, 0, 0, 0, 0, 0, 0, 0, 1, 0, 0, 0, 0, 0, 0, 0, 0, 0, 0, 0, 0, 0, 0, 0, 0, 0, 0, 0, 0, 0, 0, 0, 0, 0, 0, 0, 0, 0, 0, 0, 0, 0, 0, 0, 0, 0, 0, 0, 0, 0, 0, 0, 0, 0, 0, 0, 0, 0, 0, 0, 0, 0, 0, 0, 0, 0, 0, 0, 1, 0, 0, 0, 0, 0, 0, 0, 0, 0, 0, 0, 0, 0, 0, 0, 0, 0, 0, 0, 0, 0, 0, 0, 0, 0, 0, 0, 0, 0, 0, 0, 1, 0, 0, 0, 0, 0, 0, 0, 0, 0, 0, 0, 0, 0, 0, 0, 0, 0, 0, 0, 0, 0, 0, 0, 0, 0, 0, 0, 0, 0, 0, 0, 0, 0, 1, 0, 0, 0, 1, 0, 0, 0, 0, 0, 0, 0, 1, 0, 0, 0, 1, 0, 0, 0, 0, 0, 0, 0, 0, 0, 0, 0, 0, 0, 0, 0, 0, 0, 0, 0, 0, 1, 0, 0, 0, 0, 0, 0, 0, 0, 0, 0, 0, 0, 0, 1, 1, 0, 0, 0, 0, 0, 0, 0, 1, 0, 1, 0, 0, 0, 0, 0, 0, 0, 0, 0, 0, 0, 0, 0, 0, 0, 0, 1, 0, 0, 0, 0, 0, 0, 0, 0, 0, 1, 0, 1, 1, 0, 0, 0, 0, 0, 0, 0, 0, 0, 1, 0, 0, 0, 0, 0, 0, 0, 0, 0, 0, 0, 0, 0, 0, 0, 0, 0, 0, 0, 0, 0, 0, 0, 0, 0, 0, 0, 0, 0, 0, 1, 0, 0, 0, 0, 0, 0, 0, 0, 0, 0, 0, 0, 0, 0, 1, 0, 0, 0, 0, 0, 0, 0, 0, 0, 0, 0, 0, 1, 0, 0, 0, 0, 0, 0, 0, 0, 0, 0, 0, 0, 0, 0, 0, 0, 0, 0, 0, 0, 0, 0, 0, 0, 0, 0, 0, 0, 0, 0, 0, 0, 0, 0, 0, 0, 0, 0, 0, 0, 0, 0, 0, 0, 0, 0, 0, 0, 0, 0, 0, 0, 0, 0, 0, 0, 0, 0, 0, 0, 0, 0, 0, 0, 0, 0, 0, 0, 0, 0, 0, 0, 0, 0, 0, 0, 0, 0, 0, 0, 0, 0, 0, 0, 0, 0, 0, 0, 0, 0, 0, 0, 0, 0, 0, 0, 0, 0, 0, 0, 1, 0, 0, 0, 0, 0, 0, 0, 1, 0, 0, 0, 0, 0, 0, 0, 0, 0, 1, 0, 0, 0, 0, 0, 0, 0, 0, 0, 0, 1, 0, 0, 1, 0, 0, 0, 0, 0, 0, 0, 0, 0, 0, 0, 1, 0, 0, 0, 0, 0, 0, 0, 0, 0, 0, 0, 0, 0, 0, 0, 0, 0, 0, 0, 0, 0, 0, 0, 0, 0, 0, 0, 1, 0, 0, 0, 0, 0, 0, 0, 0, 1, 0, 1, 0, 0, 0, 0, 1, 0, 0, 0, 0, 0, 0, 0, 0, 0, 0, 0, 0, 1, 0, 0, 0, 1, 0, 0, 0, 0, 0, 0, 0, 0, 0, 0, 0, 0, 0, 0, 0, 0, 0, 0, 0, 0, 0, 0, 0, 0, 0, 0, 0, 0, 1, 1, 0, 1, 1, 0, 0, 0, 0, 0, 0, 0, 0, 0, 0, 0, 0, 0, 0, 0, 0, 0, 0, 0, 0, 0, 0, 0, 0, 0, 1, 1, 0, 0, 0, 0, 0, 0])
me_ft231xs.materials.append(mat_pads)
me_ft231xs.materials.append(mat_ic)
me_ft231xs.use_remesh_preserve_volume = False
me_ft231xs.use_remesh_preserve_attributes = False
me_ft231xs.use_mirror_vertex_groups = False
me_ft231xs.update()

# ---- objects
ob_ft231xs = bpy.data.objects.new('ft231xs', me_ft231xs)
ob_camera = bpy.data.objects.new('Camera', cam_camera)

# ---- transforms, parenting, visibility, modifiers, constraints
ob_ft231xs.location = (0.0, 0.0, 0.0)
ob_ft231xs.rotation_euler = (1.571, -0.0, 0.0)
ob_ft231xs.lineart.crease_threshold = 0.0
ob_camera.location = (7.481, -6.508, 5.344)
ob_camera.rotation_euler = (1.109, 0.01082, 0.8149)
ob_camera.lock_rotations_4d = False
ob_camera.empty_display_type = 'ARROWS'
ob_camera.color = (0.0, 0.0, 0.0, 0.0)
ob_camera.display_type = 'WIRE'
ob_camera.lineart.crease_threshold = 0.0

# ---- collection membership
col_collection_1.objects.link(ob_ft231xs)
col_collection_1.objects.link(ob_camera)

# ---- scene / render settings (as saved in the file)
scene.camera = ob_camera
scene.frame_start = 1; scene.frame_end = 250; scene.frame_set(1)
scene.render.engine = 'BLENDER_EEVEE_NEXT'
scene.render.resolution_percentage = 50
scene.render.dither_intensity = 0.0
scene.cycles.use_denoising = False
scene.cycles.samples = 10
scene.cycles.sampling_pattern = 'TABULATED_SOBOL'
scene.cycles.light_sampling_threshold = 0.0
scene.cycles.use_adaptive_sampling = False
scene.cycles.use_light_tree = False
scene.cycles.blur_glossy = 0.0
scene.cycles.pixel_filter_type = 'GAUSSIAN'
scene.cycles.sample_clamp_indirect = 0.0
scene.view_settings.view_transform = 'Raw'
bpy.context.view_layer.update()

# ---- added for rendering (the .blend has no usable light): sun
light_auto_sun = bpy.data.lights.new('AutoSun', 'SUN')
light_auto_sun.energy = 3.0
light_auto_sun.angle = 0.0523599
ob_auto_sun = bpy.data.objects.new('AutoSun', light_auto_sun)
scene.collection.objects.link(ob_auto_sun)
ob_auto_sun.rotation_euler = (0.872665, 0.174533, 0.523599)
bpy.context.view_layer.update()

